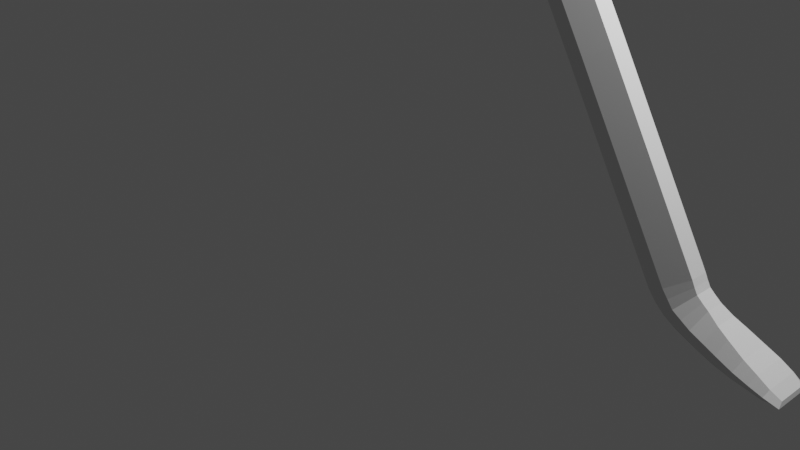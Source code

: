 # Source: crowbar_1.blend  (saved by Blender 3.6.13; exported with 4.5.12 LTS)
import bpy
from mathutils import Matrix  # noqa: F401  (used for matrix-valued properties, if any)

bpy.ops.wm.read_factory_settings(use_empty=True)
scene = bpy.context.scene
scene.name = 'Scene'

# ---- collections
col_collection = bpy.data.collections.new('Collection'); scene.collection.children.link(col_collection)

# ---- materials (node trees are filled in below, after node groups)
mat_none = bpy.data.materials.new('None')
mat_none.use_transparent_shadow = False
mat_none.roughness = 1.0

# ---- material node trees
mat_none.use_nodes = True; mat_none.node_tree.nodes.clear()
_N = mat_none.node_tree.nodes; _L = mat_none.node_tree.links
n0 = _N.new('ShaderNodeBsdfPrincipled'); n0.name = 'Principled BSDF'; n0.location = (0, 300)
n0.distribution = 'GGX'
n0.subsurface_method = 'RANDOM_WALK_SKIN'
n0.inputs[2].default_value = 1.0
n0.inputs[3].default_value = 1.45
n0.inputs[13].default_value = 0.0
n0.inputs[27].default_value = (0.0, 0.0, 0.0, 1.0)
n0.inputs[28].default_value = 1.0
n1 = _N.new('ShaderNodeOutputMaterial'); n1.name = 'Material Output'; n1.location = (280, 300)
_L.new(n0.outputs[0], n1.inputs[0])
n1.is_active_output = True

# ---- world
world_world = bpy.data.worlds.new('World'); scene.world = world_world
world_world.use_nodes = True; world_world.node_tree.nodes.clear()
_N = world_world.node_tree.nodes; _L = world_world.node_tree.links
n0 = _N.new('ShaderNodeOutputWorld'); n0.name = 'World Output'; n0.location = (300, 300)
n1 = _N.new('ShaderNodeBackground'); n1.name = 'Background'; n1.location = (10, 300)
n1.inputs[0].default_value = (0.05088, 0.05088, 0.05088, 1.0)
_L.new(n1.outputs[0], n0.inputs[0])
n0.is_active_output = True
world_world.color = (0.05088, 0.05088, 0.05088)
world_world.use_sun_shadow = False
world_world.sun_shadow_jitter_overblur = 0.0

# ---- cameras
cam_camera = bpy.data.cameras.new('Camera')
cam_camera.clip_end = 100.0
cam_camera.ortho_scale = 7.314

# ---- lights
light_light = bpy.data.lights.new('Light', 'POINT')
light_light.transmission_factor = 0.0
light_light.energy = 1000.0
light_light.shadow_soft_size = 0.1
light_light.shadow_maximum_resolution = 0.006
light_light.use_absolute_resolution = True

# ---- meshes
me_plane = bpy.data.meshes.new('Plane')
me_plane.from_pydata([(-0.2054, 2.194, 0.0), (-0.5922, 1.971, 0.0), (0.3123, 1.294, 0.0), (-0.07442, 1.071, 0.0), (-1.502, 4.437, 0.0), (-1.844, 4.15, 0.0), (-1.622, 4.591, 0.0), (-1.964, 4.304, 0.0), (-1.794, 4.732, 0.0), (-2.055, 4.374, 0.0), (-2.001, 4.821, 0.0), (-2.148, 4.415, 0.0), (-2.219, 4.867, 0.0), (-2.251, 4.43, 0.0), (-2.471, 4.86, 0.0), (-2.394, 4.42, 0.0), (-2.744, 4.754, 0.0), (-2.514, 4.371, 0.0), (-2.937, 4.612, 0.0), (-2.659, 4.275, 0.0), (-3.106, 4.38, 0.0), (-2.805, 4.121, 0.0), (-3.22, 4.103, 0.0), (-2.973, 3.909, 0.0), (-3.253, 3.876, 0.0), (-3.081, 3.758, 0.0), (-3.302, 3.642, 0.0), (-3.195, 3.572, 0.0), (-3.354, 3.427, -0.1021), (-3.305, 3.394, -0.05699), (2.472, -2.419, 0.0), (2.085, -2.642, 0.0), (3.423, -4.084, -1e-06), (3.038, -4.311, -1e-06), (3.481, -4.195, -1e-06), (3.204, -4.493, -1e-06), (3.594, -4.29, -1e-06), (3.439, -4.624, -1e-06), (3.817, -4.433, -0.04156), (3.719, -4.705, -0.04156), (3.978, -4.524, -0.06518), (3.898, -4.735, -0.06743), (4.112, -4.592, -0.07705), (4.045, -4.761, -0.07346), (4.234, -4.664, -0.08102), (4.183, -4.783, -0.08174), (4.33, -4.732, -0.05541), (4.301, -4.792, -0.06141), (0.3123, 1.294, 0.1853), (-0.2054, 2.194, 0.1853), (-0.5922, 1.971, 0.1853), (-0.07442, 1.071, 0.1853), (-1.502, 4.437, 0.1853), (-1.844, 4.15, 0.1853), (-1.622, 4.591, 0.1853), (-1.964, 4.304, 0.1853), (-1.794, 4.732, 0.1853), (-2.055, 4.374, 0.1853), (-2.001, 4.821, 0.1853), (-2.148, 4.415, 0.1853), (-2.219, 4.867, 0.1853), (-2.251, 4.43, 0.1853), (-2.471, 4.86, 0.1853), (-2.394, 4.42, 0.1853), (-2.744, 4.754, 0.1853), (-2.514, 4.371, 0.1853), (-2.937, 4.612, 0.1853), (-2.659, 4.275, 0.1853), (-3.106, 4.38, 0.1853), (-2.805, 4.121, 0.1853), (-3.22, 4.103, 0.1853), (-2.973, 3.909, 0.1853), (-3.253, 3.876, 0.1853), (-3.081, 3.758, 0.1853), (-3.302, 3.642, 0.1853), (-3.195, 3.572, 0.1853), (-3.354, 3.427, 0.2874), (-3.305, 3.394, 0.2423), (2.085, -2.642, 0.1853), (2.472, -2.419, 0.1853), (3.038, -4.311, 0.1853), (3.423, -4.084, 0.1853), (3.204, -4.493, 0.1853), (3.481, -4.195, 0.1853), (3.439, -4.624, 0.1853), (3.594, -4.29, 0.1853), (3.719, -4.705, 0.2268), (3.817, -4.433, 0.2268), (3.898, -4.735, 0.2527), (3.978, -4.524, 0.2505), (4.045, -4.761, 0.2588), (4.112, -4.592, 0.2623), (4.183, -4.783, 0.267), (4.234, -4.664, 0.2663), (4.301, -4.792, 0.2467), (4.33, -4.732, 0.2407), (-0.3988, 2.082, -0.104), (0.119, 1.183, -0.104), (-1.673, 4.294, -0.104), (-1.793, 4.448, -0.104), (-1.927, 4.553, -0.104), (-2.076, 4.611, -0.104), (-2.235, 4.645, -0.104), (-2.432, 4.64, -0.104), (-2.629, 4.563, -0.104), (-2.783, 4.438, -0.104), (-2.942, 4.25, -0.1124), (-3.086, 3.996, -0.1277), (-3.173, 3.808, -0.1453), (-3.254, 3.597, -0.1586), (-3.337, 3.358, -0.1549), (2.279, -2.531, -0.104), (3.231, -4.198, -0.104), (3.341, -4.345, -0.104), (3.514, -4.458, -0.104), (3.768, -4.569, -0.1149), (3.938, -4.629, -0.1338), (4.078, -4.676, -0.1368), (4.209, -4.723, -0.1305), (4.342, -4.772, -0.1092), (-0.3988, 2.082, 0.2893), (0.119, 1.183, 0.2893), (-1.673, 4.294, 0.2893), (-1.793, 4.448, 0.2893), (-1.927, 4.553, 0.2893), (-2.076, 4.611, 0.2893), (-2.235, 4.645, 0.2893), (-2.432, 4.64, 0.2893), (-2.629, 4.563, 0.2893), (-2.783, 4.438, 0.2893), (-2.942, 4.25, 0.2977), (-3.086, 3.996, 0.313), (-3.173, 3.808, 0.3306), (-3.254, 3.597, 0.3439), (-3.337, 3.358, 0.3402), (2.279, -2.531, 0.2893), (3.231, -4.198, 0.2893), (3.341, -4.345, 0.2893), (3.514, -4.458, 0.2893), (3.768, -4.569, 0.3002), (3.938, -4.629, 0.3191), (4.078, -4.676, 0.3221), (4.209, -4.723, 0.3158), (4.342, -4.772, 0.2945), (-3.253, 3.876, 0.07611), (-3.253, 3.876, 0.1092), (-3.22, 4.103, 0.1235), (-3.22, 4.103, 0.06176), (4.045, -4.761, 0.03728), (4.045, -4.761, 0.148), (3.898, -4.735, 0.146), (3.898, -4.735, 0.03929), (-2.394, 4.42, 0.06176), (-2.394, 4.42, 0.1235), (-2.514, 4.371, 0.1235), (-2.514, 4.371, 0.06176), (3.423, -4.084, 0.06176), (3.423, -4.084, 0.1235), (3.481, -4.195, 0.1235), (3.481, -4.195, 0.06176), (-2.744, 4.754, 0.06176), (-2.744, 4.754, 0.1235), (-2.471, 4.86, 0.1235), (-2.471, 4.86, 0.06176), (3.204, -4.493, 0.06176), (3.204, -4.493, 0.1235), (3.038, -4.311, 0.1235), (3.038, -4.311, 0.06176), (-1.964, 4.304, 0.06176), (-1.964, 4.304, 0.1235), (-2.055, 4.374, 0.1235), (-2.055, 4.374, 0.06176), (-3.081, 3.758, 0.07611), (-3.081, 3.758, 0.1092), (-3.195, 3.572, 0.1455), (-3.195, 3.572, 0.03981), (4.112, -4.592, 0.03608), (4.112, -4.592, 0.1492), (4.234, -4.664, 0.1505), (4.234, -4.664, 0.03476), (-1.794, 4.732, 0.06176), (-1.794, 4.732, 0.1235), (-1.622, 4.591, 0.1235), (-1.622, 4.591, 0.06176), (-3.302, 3.642, 0.03981), (-3.302, 3.642, 0.1455), (4.183, -4.783, 0.03452), (4.183, -4.783, 0.1508), (-2.659, 4.275, 0.1235), (-2.659, 4.275, 0.06176), (3.594, -4.29, 0.1235), (3.594, -4.29, 0.06176), (-3.305, 3.394, 0.02384), (-3.305, 3.394, 0.1614), (-3.354, 3.427, 0.1822), (-3.354, 3.427, 0.003097), (4.33, -4.732, 0.04329), (4.33, -4.732, 0.142), (4.301, -4.792, 0.144), (4.301, -4.792, 0.04129), (-0.2054, 2.194, 0.06176), (-0.2054, 2.194, 0.1235), (0.3123, 1.294, 0.1235), (0.3123, 1.294, 0.06176), (-2.937, 4.612, 0.06176), (-2.937, 4.612, 0.1235), (3.439, -4.624, 0.06176), (3.439, -4.624, 0.1235), (-2.148, 4.415, 0.1235), (-2.148, 4.415, 0.06176), (-2.001, 4.821, 0.06176), (-2.001, 4.821, 0.1235), (-0.07442, 1.071, 0.06176), (-0.07442, 1.071, 0.1235), (-0.5922, 1.971, 0.1235), (-0.5922, 1.971, 0.06176), (-2.805, 4.121, 0.1235), (-2.805, 4.121, 0.06176), (3.817, -4.433, 0.1374), (3.817, -4.433, 0.04791), (-3.106, 4.38, 0.06176), (-3.106, 4.38, 0.1235), (3.719, -4.705, 0.04791), (3.719, -4.705, 0.1374), (-2.251, 4.43, 0.1235), (-2.251, 4.43, 0.06176), (2.472, -2.419, 0.1235), (2.472, -2.419, 0.06176), (-2.219, 4.867, 0.06176), (-2.219, 4.867, 0.1235), (2.085, -2.642, 0.06176), (2.085, -2.642, 0.1235), (-1.844, 4.15, 0.1235), (-1.844, 4.15, 0.06176), (-2.973, 3.909, 0.1235), (-2.973, 3.909, 0.06176), (3.978, -4.524, 0.1453), (3.978, -4.524, 0.04004), (-1.502, 4.437, 0.06176), (-1.502, 4.437, 0.1235), (4.342, -4.772, 0.02536), (4.342, -4.772, 0.1599), (-3.337, 3.358, -0.004818), (-3.337, 3.358, 0.1901), (-2.882, 4.026, 0.0), (-3.175, 4.245, 0.0), (-2.882, 4.026, 0.1853), (-3.175, 4.245, 0.1853), (-3.014, 4.123, 0.3053), (-3.014, 4.123, -0.12), (-3.175, 4.245, 0.06176), (-3.175, 4.245, 0.1235), (-2.882, 4.026, 0.06176), (-2.882, 4.026, 0.1235), (-2.728, 4.2, 0.0), (-3.028, 4.502, 0.0), (-2.728, 4.2, 0.1853), (-3.028, 4.502, 0.1853), (-2.862, 4.344, 0.2935), (-2.862, 4.344, -0.1082), (-3.028, 4.502, 0.06176), (-3.028, 4.502, 0.1235), (-2.728, 4.2, 0.06176), (-2.728, 4.2, 0.1235), (-2.591, 4.331, 0.0), (-2.845, 4.693, 0.0), (-2.591, 4.331, 0.1853), (-2.845, 4.693, 0.1853), (-2.706, 4.5, 0.2893), (-2.706, 4.5, -0.104), (-2.845, 4.693, 0.06176), (-2.845, 4.693, 0.1235), (-2.591, 4.331, 0.06176), (-2.591, 4.331, 0.1235), (-2.459, 4.4, 0.0), (-2.613, 4.812, 0.0), (-2.459, 4.4, 0.1853), (-2.613, 4.812, 0.1853), (-2.531, 4.601, 0.2893), (-2.531, 4.601, -0.104), (-2.613, 4.812, 0.06176), (-2.613, 4.812, 0.1235), (-2.459, 4.4, 0.06176), (-2.459, 4.4, 0.1235), (-2.322, 4.432, 0.0), (-2.345, 4.875, 0.0), (-2.322, 4.432, 0.1853), (-2.345, 4.875, 0.1853), (-2.334, 4.654, 0.2893), (-2.334, 4.654, -0.104), (-2.345, 4.875, 0.06176), (-2.345, 4.875, 0.1235), (-2.322, 4.432, 0.06176), (-2.322, 4.432, 0.1235), (-2.202, 4.426, 0.0), (-2.11, 4.85, 0.0), (-2.202, 4.426, 0.1853), (-2.11, 4.85, 0.1853), (-2.156, 4.628, 0.2893), (-2.156, 4.628, -0.104), (-2.11, 4.85, 0.06176), (-2.11, 4.85, 0.1235), (-2.202, 4.426, 0.06176), (-2.202, 4.426, 0.1235), (-2.095, 4.398, 0.0), (-1.896, 4.785, 0.0), (-2.095, 4.398, 0.1853), (-1.896, 4.785, 0.1853), (-2.002, 4.582, 0.2893), (-2.002, 4.582, -0.104), (-1.896, 4.785, 0.06176), (-1.896, 4.785, 0.1235), (-2.095, 4.398, 0.06176), (-2.095, 4.398, 0.1235), (-2.009, 4.346, 0.0), (-1.704, 4.669, 0.0), (-2.009, 4.346, 0.1853), (-1.704, 4.669, 0.1853), (-1.856, 4.508, 0.2893), (-1.856, 4.508, -0.104), (-1.704, 4.669, 0.06176), (-1.704, 4.669, 0.1235), (-2.009, 4.346, 0.06176), (-2.009, 4.346, 0.1235), (-1.904, 4.227, 0.0), (-1.559, 4.517, 0.0), (-1.904, 4.227, 0.1853), (-1.559, 4.517, 0.1853), (-1.733, 4.371, 0.2893), (-1.733, 4.371, -0.104), (-1.559, 4.517, 0.06176), (-1.559, 4.517, 0.1235), (-1.904, 4.227, 0.06176), (-1.904, 4.227, 0.1235), (-3.138, 3.665, 0.1853), (-3.281, 3.759, 0.1853), (-3.217, 3.702, 0.3372), (-3.281, 3.759, 0.1273), (-3.138, 3.665, 0.1273), (-3.138, 3.665, 0.0), (-3.281, 3.759, 0.0), (-3.217, 3.702, -0.1519), (-3.281, 3.759, 0.05796), (-3.138, 3.665, 0.05796), (-3.25, 3.483, -0.0285), (-3.327, 3.527, -0.05105), (-3.293, 3.47, -0.1567), (-3.327, 3.527, 0.02145), (-3.25, 3.483, 0.03182), (-3.25, 3.483, 0.2138), (-3.327, 3.527, 0.2363), (-3.293, 3.47, 0.342), (-3.327, 3.527, 0.1638), (-3.25, 3.483, 0.1535), (3.705, -4.37, -0.02078), (3.577, -4.666, -0.02078), (3.705, -4.37, 0.2061), (3.577, -4.666, 0.2061), (3.641, -4.513, 0.2947), (3.641, -4.513, -0.1094), (3.577, -4.666, 0.05484), (3.577, -4.666, 0.1305), (3.705, -4.37, 0.05484), (3.705, -4.37, 0.1305), (3.535, -4.243, -1e-06), (3.319, -4.567, -1e-06), (3.535, -4.243, 0.1853), (3.319, -4.567, 0.1853), (3.427, -4.401, 0.2893), (3.427, -4.401, -0.104), (3.319, -4.567, 0.06176), (3.319, -4.567, 0.1235), (3.535, -4.243, 0.06176), (3.535, -4.243, 0.1235), (3.45, -4.14, -1e-06), (3.115, -4.409, -1e-06), (3.45, -4.14, 0.1853), (3.115, -4.409, 0.1853), (3.286, -4.271, 0.2893), (3.286, -4.271, -0.104), (3.115, -4.409, 0.06176), (3.115, -4.409, 0.1235), (3.45, -4.14, 0.06176), (3.45, -4.14, 0.1235)], [], [(96, 97, 3, 1), (96, 98, 4, 0), (329, 99, 6, 325), (319, 100, 8, 315), (309, 101, 10, 305), (299, 102, 12, 295), (289, 103, 14, 285), (279, 104, 16, 275), (269, 105, 18, 265), (259, 106, 20, 255), (249, 107, 22, 245), (107, 108, 24, 22), (341, 109, 26, 340), (346, 110, 28, 345), (97, 111, 31, 3), (111, 112, 33, 31), (379, 113, 35, 375), (369, 114, 37, 365), (359, 115, 39, 355), (115, 116, 41, 39), (116, 117, 43, 41), (117, 118, 45, 43), (118, 119, 47, 45), (120, 50, 51, 121), (120, 49, 52, 122), (328, 327, 54, 123), (318, 317, 56, 124), (308, 307, 58, 125), (298, 297, 60, 126), (288, 287, 62, 127), (278, 277, 64, 128), (268, 267, 66, 129), (258, 257, 68, 130), (248, 247, 70, 131), (131, 70, 72, 132), (336, 335, 74, 133), (351, 350, 76, 134), (121, 51, 78, 135), (135, 78, 80, 136), (378, 377, 82, 137), (368, 367, 84, 138), (358, 357, 86, 139), (139, 86, 88, 140), (140, 88, 90, 141), (141, 90, 92, 142), (142, 92, 94, 143), (146, 145, 72, 70), (150, 149, 90, 88), (283, 153, 63, 276), (383, 157, 81, 376), (281, 161, 64, 277), (381, 165, 82, 377), (323, 169, 55, 316), (338, 173, 73, 334), (178, 177, 91, 93), (321, 181, 56, 317), (337, 185, 74, 335), (149, 187, 92, 90), (273, 154, 65, 266), (373, 158, 83, 366), (243, 193, 77, 134), (241, 197, 95, 143), (202, 201, 49, 48), (271, 205, 66, 267), (371, 207, 84, 367), (313, 170, 57, 306), (353, 174, 75, 349), (197, 178, 93, 95), (311, 211, 58, 307), (352, 194, 76, 350), (187, 198, 94, 92), (214, 213, 51, 50), (263, 188, 67, 256), (363, 190, 85, 356), (261, 221, 68, 257), (361, 223, 86, 357), (303, 208, 59, 296), (226, 202, 48, 79), (301, 229, 60, 297), (213, 231, 78, 51), (232, 214, 50, 53), (253, 216, 69, 246), (236, 218, 87, 89), (201, 239, 52, 49), (251, 146, 70, 247), (223, 150, 88, 86), (293, 224, 61, 286), (157, 226, 79, 81), (291, 162, 62, 287), (231, 166, 80, 78), (333, 232, 53, 326), (173, 234, 71, 73), (177, 236, 89, 91), (331, 182, 54, 327), (198, 241, 143, 94), (194, 243, 134, 76), (93, 142, 143, 95), (91, 141, 142, 93), (89, 140, 141, 91), (87, 139, 140, 89), (356, 358, 139, 87), (366, 368, 138, 85), (376, 378, 137, 83), (79, 135, 136, 81), (48, 121, 135, 79), (349, 351, 134, 77), (334, 336, 133, 75), (71, 131, 132, 73), (246, 248, 131, 71), (256, 258, 130, 69), (266, 268, 129, 67), (276, 278, 128, 65), (286, 288, 127, 63), (296, 298, 126, 61), (306, 308, 125, 59), (316, 318, 124, 57), (326, 328, 123, 55), (50, 120, 122, 53), (49, 120, 121, 48), (44, 46, 119, 118), (42, 44, 118, 117), (40, 42, 117, 116), (38, 40, 116, 115), (354, 38, 115, 359), (364, 36, 114, 369), (374, 34, 113, 379), (30, 32, 112, 111), (2, 30, 111, 97), (344, 29, 110, 346), (339, 27, 109, 341), (23, 25, 108, 107), (244, 23, 107, 249), (254, 21, 106, 259), (264, 19, 105, 269), (274, 17, 104, 279), (284, 15, 103, 289), (294, 13, 102, 299), (304, 11, 101, 309), (314, 9, 100, 319), (324, 7, 99, 329), (1, 5, 98, 96), (0, 2, 97, 96), (28, 110, 242, 195), (47, 119, 240, 199), (199, 240, 241, 198), (325, 6, 183, 330), (330, 183, 182, 331), (42, 40, 237, 176), (176, 237, 236, 177), (25, 23, 235, 172), (172, 235, 234, 173), (324, 5, 233, 332), (332, 233, 232, 333), (31, 33, 167, 230), (230, 167, 166, 231), (285, 14, 163, 290), (290, 163, 162, 291), (32, 30, 227, 156), (156, 227, 226, 157), (284, 13, 225, 292), (292, 225, 224, 293), (39, 41, 151, 222), (222, 151, 150, 223), (245, 22, 147, 250), (250, 147, 146, 251), (0, 4, 238, 200), (200, 238, 239, 201), (40, 38, 219, 237), (237, 219, 218, 236), (244, 21, 217, 252), (252, 217, 216, 253), (5, 1, 215, 233), (233, 215, 214, 232), (3, 31, 230, 212), (212, 230, 231, 213), (295, 12, 228, 300), (300, 228, 229, 301), (30, 2, 203, 227), (227, 203, 202, 226), (294, 11, 209, 302), (302, 209, 208, 303), (355, 39, 222, 360), (360, 222, 223, 361), (255, 20, 220, 260), (260, 220, 221, 261), (354, 36, 191, 362), (362, 191, 190, 363), (254, 19, 189, 262), (262, 189, 188, 263), (1, 3, 212, 215), (215, 212, 213, 214), (45, 47, 199, 186), (186, 199, 198, 187), (345, 28, 195, 347), (348, 347, 195, 192), (305, 10, 210, 310), (310, 210, 211, 311), (46, 44, 179, 196), (196, 179, 178, 197), (344, 27, 175, 348), (353, 352, 185, 174), (304, 9, 171, 312), (312, 171, 170, 313), (365, 37, 206, 370), (370, 206, 207, 371), (265, 18, 204, 270), (270, 204, 205, 271), (2, 0, 200, 203), (203, 200, 201, 202), (119, 46, 196, 240), (240, 196, 197, 241), (110, 29, 192, 242), (343, 172, 144, 342), (364, 34, 159, 372), (372, 159, 158, 373), (264, 17, 155, 272), (272, 155, 154, 273), (43, 45, 186, 148), (148, 186, 187, 149), (340, 26, 184, 342), (145, 144, 172, 173), (315, 8, 180, 320), (320, 180, 181, 321), (44, 42, 176, 179), (179, 176, 177, 178), (339, 25, 172, 343), (338, 174, 185, 337), (314, 7, 168, 322), (322, 168, 169, 323), (375, 35, 164, 380), (380, 164, 165, 381), (275, 16, 160, 280), (280, 160, 161, 281), (374, 32, 156, 382), (382, 156, 157, 383), (274, 15, 152, 282), (282, 152, 153, 283), (41, 43, 148, 151), (151, 148, 149, 150), (22, 24, 144, 147), (147, 144, 145, 146), (242, 192, 195), (194, 193, 243), (235, 252, 253, 234), (23, 244, 252, 235), (220, 250, 251, 221), (20, 245, 250, 220), (21, 244, 249, 106), (69, 130, 248, 246), (221, 251, 247, 68), (234, 253, 246, 71), (130, 68, 247, 248), (106, 249, 245, 20), (217, 262, 263, 216), (21, 254, 262, 217), (204, 260, 261, 205), (18, 255, 260, 204), (19, 254, 259, 105), (67, 129, 258, 256), (205, 261, 257, 66), (216, 263, 256, 69), (129, 66, 257, 258), (105, 259, 255, 18), (189, 272, 273, 188), (19, 264, 272, 189), (160, 270, 271, 161), (16, 265, 270, 160), (17, 264, 269, 104), (65, 128, 268, 266), (161, 271, 267, 64), (188, 273, 266, 67), (128, 64, 267, 268), (104, 269, 265, 16), (155, 282, 283, 154), (17, 274, 282, 155), (163, 280, 281, 162), (14, 275, 280, 163), (15, 274, 279, 103), (63, 127, 278, 276), (162, 281, 277, 62), (154, 283, 276, 65), (127, 62, 277, 278), (103, 279, 275, 14), (152, 292, 293, 153), (15, 284, 292, 152), (228, 290, 291, 229), (12, 285, 290, 228), (13, 284, 289, 102), (61, 126, 288, 286), (229, 291, 287, 60), (153, 293, 286, 63), (126, 60, 287, 288), (102, 289, 285, 12), (225, 302, 303, 224), (13, 294, 302, 225), (210, 300, 301, 211), (10, 295, 300, 210), (11, 294, 299, 101), (59, 125, 298, 296), (211, 301, 297, 58), (224, 303, 296, 61), (125, 58, 297, 298), (101, 299, 295, 10), (209, 312, 313, 208), (11, 304, 312, 209), (180, 310, 311, 181), (8, 305, 310, 180), (9, 304, 309, 100), (57, 124, 308, 306), (181, 311, 307, 56), (208, 313, 306, 59), (124, 56, 307, 308), (100, 309, 305, 8), (171, 322, 323, 170), (9, 314, 322, 171), (183, 320, 321, 182), (6, 315, 320, 183), (7, 314, 319, 99), (55, 123, 318, 316), (182, 321, 317, 54), (170, 323, 316, 57), (123, 54, 317, 318), (99, 319, 315, 6), (168, 332, 333, 169), (7, 324, 332, 168), (238, 330, 331, 239), (4, 325, 330, 238), (5, 324, 329, 98), (53, 122, 328, 326), (239, 331, 327, 52), (169, 333, 326, 55), (122, 52, 327, 328), (98, 329, 325, 4), (173, 338, 337, 145), (73, 132, 336, 334), (145, 337, 335, 72), (174, 338, 334, 75), (132, 72, 335, 336), (27, 339, 343, 175), (24, 340, 342, 144), (175, 343, 342, 184), (25, 339, 341, 108), (108, 341, 340, 24), (29, 344, 348, 192), (175, 184, 347, 348), (26, 345, 347, 184), (27, 344, 346, 109), (109, 346, 345, 26), (193, 194, 352, 353), (75, 133, 351, 349), (185, 352, 350, 74), (193, 353, 349, 77), (133, 74, 350, 351), (219, 362, 363, 218), (38, 354, 362, 219), (206, 360, 361, 207), (37, 355, 360, 206), (36, 354, 359, 114), (85, 138, 358, 356), (207, 361, 357, 84), (218, 363, 356, 87), (138, 84, 357, 358), (114, 359, 355, 37), (191, 372, 373, 190), (36, 364, 372, 191), (164, 370, 371, 165), (35, 365, 370, 164), (34, 364, 369, 113), (83, 137, 368, 366), (165, 371, 367, 82), (190, 373, 366, 85), (137, 82, 367, 368), (113, 369, 365, 35), (159, 382, 383, 158), (34, 374, 382, 159), (167, 380, 381, 166), (33, 375, 380, 167), (32, 374, 379, 112), (81, 136, 378, 376), (166, 381, 377, 80), (158, 383, 376, 83), (136, 80, 377, 378), (112, 379, 375, 33)])
_uv = me_plane.uv_layers.new(name='UVMap')
_uv.uv.foreach_set('vector', [0.0, 0.0, 1.0, 0.0, 1.0, 1.0, 0.0, 1.0, 0.0, 0.0, 1.0, 0.0, 1.0, 1.0, 0.0, 1.0, 0.0, 0.0, 1.0, 0.0, 1.0, 1.0, 0.0, 1.0, 0.0, 0.0, 1.0, 0.0, 1.0, 1.0, 0.0, 1.0, 0.0, 0.0, 1.0, 0.0, 1.0, 1.0, 0.0, 1.0, 0.0, 0.0, 1.0, 0.0, 1.0, 1.0, 0.0, 1.0, 0.0, 0.0, 1.0, 0.0, 1.0, 1.0, 0.0, 1.0, 0.0, 0.0, 1.0, 0.0, 1.0, 1.0, 0.0, 1.0, 0.0, 0.0, 1.0, 0.0, 1.0, 1.0, 0.0, 1.0, 0.0, 0.0, 1.0, 0.0, 1.0, 1.0, 0.0, 1.0, 0.0, 0.0, 1.0, 0.0, 1.0, 1.0, 0.0, 1.0, 0.0, 0.0, 1.0, 0.0, 1.0, 1.0, 0.0, 1.0, 0.0, 0.0, 1.0, 0.0, 1.0, 1.0, 0.0, 1.0, 0.0, 0.0, 1.0, 0.0, 1.0, 1.0, 0.0, 1.0, 0.0, 0.0, 1.0, 0.0, 1.0, 1.0, 0.0, 1.0, 0.0, 0.0, 1.0, 0.0, 1.0, 1.0, 0.0, 1.0, 0.0, 0.0, 1.0, 0.0, 1.0, 1.0, 0.0, 1.0, 0.0, 0.0, 1.0, 0.0, 1.0, 1.0, 0.0, 1.0, 0.0, 0.0, 1.0, 0.0, 1.0, 1.0, 0.0, 1.0, 0.0, 0.0, 1.0, 0.0, 1.0, 1.0, 0.0, 1.0, 0.0, 0.0, 1.0, 0.0, 1.0, 1.0, 0.0, 1.0, 0.0, 0.0, 1.0, 0.0, 1.0, 1.0, 0.0, 1.0, 0.0, 0.0, 1.0, 0.0, 1.0, 1.0, 0.0, 1.0, 0.0, 0.0, 1.0, 0.0, 1.0, 1.0, 0.0, 1.0, 0.0, 0.0, 1.0, 0.0, 1.0, 1.0, 0.0, 1.0, 0.0, 0.0, 1.0, 0.0, 1.0, 1.0, 0.0, 1.0, 0.0, 0.0, 1.0, 0.0, 1.0, 1.0, 0.0, 1.0, 0.0, 0.0, 1.0, 0.0, 1.0, 1.0, 0.0, 1.0, 0.0, 0.0, 1.0, 0.0, 1.0, 1.0, 0.0, 1.0, 0.0, 0.0, 1.0, 0.0, 1.0, 1.0, 0.0, 1.0, 0.0, 0.0, 1.0, 0.0, 1.0, 1.0, 0.0, 1.0, 0.0, 0.0, 1.0, 0.0, 1.0, 1.0, 0.0, 1.0, 0.0, 0.0, 1.0, 0.0, 1.0, 1.0, 0.0, 1.0, 0.0, 0.0, 1.0, 0.0, 1.0, 1.0, 0.0, 1.0, 0.0, 0.0, 1.0, 0.0, 1.0, 1.0, 0.0, 1.0, 0.0, 0.0, 1.0, 0.0, 1.0, 1.0, 0.0, 1.0, 0.0, 0.0, 1.0, 0.0, 1.0, 1.0, 0.0, 1.0, 0.0, 0.0, 1.0, 0.0, 1.0, 1.0, 0.0, 1.0, 0.0, 0.0, 1.0, 0.0, 1.0, 1.0, 0.0, 1.0, 0.0, 0.0, 1.0, 0.0, 1.0, 1.0, 0.0, 1.0, 0.0, 0.0, 1.0, 0.0, 1.0, 1.0, 0.0, 1.0, 0.0, 0.0, 1.0, 0.0, 1.0, 1.0, 0.0, 1.0, 0.0, 0.0, 1.0, 0.0, 1.0, 1.0, 0.0, 1.0, 0.0, 0.0, 1.0, 0.0, 1.0, 1.0, 0.0, 1.0, 0.0, 0.0, 1.0, 0.0, 1.0, 1.0, 0.0, 1.0, 0.0, 0.0, 1.0, 0.0, 1.0, 1.0, 0.0, 1.0, 0.0, 0.0, 1.0, 0.0, 1.0, 1.0, 0.0, 1.0, 0.0, 0.0, 1.0, 0.0, 1.0, 1.0, 0.0, 1.0, 0.0, 0.0, 1.0, 0.0, 1.0, 1.0, 0.0, 1.0, 0.0, 0.0, 1.0, 0.0, 1.0, 1.0, 0.0, 1.0, 0.0, 0.0, 1.0, 0.0, 1.0, 1.0, 0.0, 1.0, 0.0, 0.0, 1.0, 0.0, 1.0, 1.0, 0.0, 1.0, 0.0, 0.0, 1.0, 0.0, 1.0, 1.0, 0.0, 1.0, 0.0, 0.0, 1.0, 0.0, 1.0, 1.0, 0.0, 1.0, 0.0, 0.0, 1.0, 0.0, 1.0, 1.0, 0.0, 1.0, 0.0, 0.0, 1.0, 0.0, 1.0, 1.0, 0.0, 1.0, 0.0, 0.0, 1.0, 0.0, 1.0, 1.0, 0.0, 1.0, 0.0, 0.0, 1.0, 0.0, 1.0, 1.0, 0.0, 1.0, 0.0, 0.0, 1.0, 0.0, 1.0, 1.0, 0.0, 1.0, 0.0, 0.0, 1.0, 0.0, 1.0, 1.0, 0.0, 1.0, 0.0, 0.0, 1.0, 0.0, 1.0, 1.0, 0.0, 1.0, 0.0, 0.0, 1.0, 0.0, 1.0, 1.0, 0.0, 1.0, 0.0, 0.0, 1.0, 0.0, 1.0, 1.0, 0.0, 1.0, 0.0, 0.0, 1.0, 0.0, 1.0, 1.0, 0.0, 1.0, 0.0, 0.0, 1.0, 0.0, 1.0, 1.0, 0.0, 1.0, 0.0, 0.0, 1.0, 0.0, 1.0, 1.0, 0.0, 1.0, 0.0, 0.0, 1.0, 0.0, 1.0, 1.0, 0.0, 1.0, 0.0, 0.0, 1.0, 0.0, 1.0, 1.0, 0.0, 1.0, 0.0, 0.0, 1.0, 0.0, 1.0, 1.0, 0.0, 1.0, 0.0, 0.0, 1.0, 0.0, 1.0, 1.0, 0.0, 1.0, 0.0, 0.0, 1.0, 0.0, 1.0, 1.0, 0.0, 1.0, 0.0, 0.0, 1.0, 0.0, 1.0, 1.0, 0.0, 1.0, 0.0, 0.0, 1.0, 0.0, 1.0, 1.0, 0.0, 1.0, 0.0, 0.0, 1.0, 0.0, 1.0, 1.0, 0.0, 1.0, 0.0, 0.0, 1.0, 0.0, 1.0, 1.0, 0.0, 1.0, 0.0, 0.0, 1.0, 0.0, 1.0, 1.0, 0.0, 1.0, 0.0, 0.0, 1.0, 0.0, 1.0, 1.0, 0.0, 1.0, 0.0, 0.0, 1.0, 0.0, 1.0, 1.0, 0.0, 1.0, 0.0, 0.0, 1.0, 0.0, 1.0, 1.0, 0.0, 1.0, 0.0, 0.0, 1.0, 0.0, 1.0, 1.0, 0.0, 1.0, 0.0, 0.0, 1.0, 0.0, 1.0, 1.0, 0.0, 1.0, 0.0, 0.0, 1.0, 0.0, 1.0, 1.0, 0.0, 1.0, 0.0, 0.0, 1.0, 0.0, 1.0, 1.0, 0.0, 1.0, 0.0, 0.0, 1.0, 0.0, 1.0, 1.0, 0.0, 1.0, 0.0, 0.0, 1.0, 0.0, 1.0, 1.0, 0.0, 1.0, 0.0, 0.0, 1.0, 0.0, 1.0, 1.0, 0.0, 1.0, 0.0, 0.0, 1.0, 0.0, 1.0, 1.0, 0.0, 1.0, 0.0, 0.0, 1.0, 0.0, 1.0, 1.0, 0.0, 1.0, 0.0, 0.0, 1.0, 0.0, 1.0, 1.0, 0.0, 1.0, 0.0, 0.0, 1.0, 0.0, 1.0, 1.0, 0.0, 1.0, 0.0, 0.0, 1.0, 0.0, 1.0, 1.0, 0.0, 1.0, 0.0, 0.0, 1.0, 0.0, 1.0, 1.0, 0.0, 1.0, 0.0, 0.0, 1.0, 0.0, 1.0, 1.0, 0.0, 1.0, 0.0, 0.0, 1.0, 0.0, 1.0, 1.0, 0.0, 1.0, 0.0, 0.0, 1.0, 0.0, 1.0, 1.0, 0.0, 1.0, 0.0, 0.0, 1.0, 0.0, 1.0, 1.0, 0.0, 1.0, 0.0, 0.0, 1.0, 0.0, 1.0, 1.0, 0.0, 1.0, 0.0, 0.0, 1.0, 0.0, 1.0, 1.0, 0.0, 1.0, 0.0, 0.0, 1.0, 0.0, 1.0, 1.0, 0.0, 1.0, 0.0, 0.0, 1.0, 0.0, 1.0, 1.0, 0.0, 1.0, 0.0, 0.0, 1.0, 0.0, 1.0, 1.0, 0.0, 1.0, 0.0, 0.0, 1.0, 0.0, 1.0, 1.0, 0.0, 1.0, 0.0, 0.0, 1.0, 0.0, 1.0, 1.0, 0.0, 1.0, 0.0, 0.0, 1.0, 0.0, 1.0, 1.0, 0.0, 1.0, 0.0, 0.0, 1.0, 0.0, 1.0, 1.0, 0.0, 1.0, 0.0, 0.0, 1.0, 0.0, 1.0, 1.0, 0.0, 1.0, 0.0, 0.0, 1.0, 0.0, 1.0, 1.0, 0.0, 1.0, 0.0, 0.0, 1.0, 0.0, 1.0, 1.0, 0.0, 1.0, 0.0, 0.0, 1.0, 0.0, 1.0, 1.0, 0.0, 1.0, 0.0, 0.0, 1.0, 0.0, 1.0, 1.0, 0.0, 1.0, 0.0, 0.0, 1.0, 0.0, 1.0, 1.0, 0.0, 1.0, 0.0, 0.0, 1.0, 0.0, 1.0, 1.0, 0.0, 1.0, 0.0, 0.0, 1.0, 0.0, 1.0, 1.0, 0.0, 1.0, 0.0, 0.0, 1.0, 0.0, 1.0, 1.0, 0.0, 1.0, 0.0, 0.0, 1.0, 0.0, 1.0, 1.0, 0.0, 1.0, 0.0, 0.0, 1.0, 0.0, 1.0, 1.0, 0.0, 1.0, 0.0, 0.0, 1.0, 0.0, 1.0, 1.0, 0.0, 1.0, 0.0, 0.0, 1.0, 0.0, 1.0, 1.0, 0.0, 1.0, 0.0, 0.0, 1.0, 0.0, 1.0, 1.0, 0.0, 1.0, 0.0, 0.0, 1.0, 0.0, 1.0, 1.0, 0.0, 1.0, 0.0, 0.0, 1.0, 0.0, 1.0, 1.0, 0.0, 1.0, 0.0, 0.0, 1.0, 0.0, 1.0, 1.0, 0.0, 1.0, 0.0, 0.0, 1.0, 0.0, 1.0, 1.0, 0.0, 1.0, 0.0, 0.0, 1.0, 0.0, 1.0, 1.0, 0.0, 1.0, 0.0, 0.0, 1.0, 0.0, 1.0, 1.0, 0.0, 1.0, 0.0, 0.0, 1.0, 0.0, 1.0, 1.0, 0.0, 1.0, 0.0, 0.0, 1.0, 0.0, 1.0, 1.0, 0.0, 1.0, 0.0, 0.0, 1.0, 0.0, 1.0, 1.0, 0.0, 1.0, 0.0, 0.0, 1.0, 0.0, 1.0, 1.0, 0.0, 1.0, 0.0, 0.0, 1.0, 0.0, 1.0, 1.0, 0.0, 1.0, 0.0, 0.0, 1.0, 0.0, 1.0, 1.0, 0.0, 1.0, 0.0, 0.0, 1.0, 0.0, 1.0, 1.0, 0.0, 1.0, 0.0, 0.0, 1.0, 0.0, 1.0, 1.0, 0.0, 1.0, 0.0, 0.0, 1.0, 0.0, 1.0, 1.0, 0.0, 1.0, 0.0, 0.0, 1.0, 0.0, 1.0, 1.0, 0.0, 1.0, 0.0, 0.0, 1.0, 0.0, 1.0, 1.0, 0.0, 1.0, 0.0, 0.0, 1.0, 0.0, 1.0, 1.0, 0.0, 1.0, 0.0, 0.0, 1.0, 0.0, 1.0, 1.0, 0.0, 1.0, 0.0, 0.0, 1.0, 0.0, 1.0, 1.0, 0.0, 1.0, 0.0, 0.0, 1.0, 0.0, 1.0, 1.0, 0.0, 1.0, 0.0, 0.0, 1.0, 0.0, 1.0, 1.0, 0.0, 1.0, 0.0, 0.0, 1.0, 0.0, 1.0, 1.0, 0.0, 1.0, 0.0, 0.0, 1.0, 0.0, 1.0, 1.0, 0.0, 1.0, 0.0, 0.0, 1.0, 0.0, 1.0, 1.0, 0.0, 1.0, 0.0, 0.0, 1.0, 0.0, 1.0, 1.0, 0.0, 1.0, 0.0, 0.0, 1.0, 0.0, 1.0, 1.0, 0.0, 1.0, 0.0, 0.0, 1.0, 0.0, 1.0, 1.0, 0.0, 1.0, 0.0, 0.0, 1.0, 0.0, 1.0, 1.0, 0.0, 1.0, 0.0, 0.0, 1.0, 0.0, 1.0, 1.0, 0.0, 1.0, 0.0, 0.0, 1.0, 0.0, 1.0, 1.0, 0.0, 1.0, 0.0, 0.0, 1.0, 0.0, 1.0, 1.0, 0.0, 1.0, 0.0, 0.0, 1.0, 0.0, 1.0, 1.0, 0.0, 1.0, 0.0, 0.0, 1.0, 0.0, 1.0, 1.0, 0.0, 1.0, 0.0, 0.0, 1.0, 0.0, 1.0, 1.0, 0.0, 1.0, 0.0, 0.0, 1.0, 0.0, 1.0, 1.0, 0.0, 1.0, 0.0, 0.0, 1.0, 0.0, 1.0, 1.0, 0.0, 1.0, 0.0, 0.0, 1.0, 0.0, 1.0, 1.0, 0.0, 1.0, 0.0, 0.0, 1.0, 0.0, 1.0, 1.0, 0.0, 1.0, 0.0, 0.0, 1.0, 0.0, 1.0, 1.0, 0.0, 1.0, 0.0, 0.0, 1.0, 0.0, 1.0, 1.0, 0.0, 1.0, 0.0, 0.0, 1.0, 0.0, 1.0, 1.0, 0.0, 1.0, 0.0, 0.0, 1.0, 0.0, 1.0, 1.0, 0.0, 1.0, 0.0, 0.0, 1.0, 0.0, 1.0, 1.0, 0.0, 1.0, 0.0, 0.0, 1.0, 0.0, 1.0, 1.0, 0.0, 1.0, 0.0, 0.0, 1.0, 0.0, 1.0, 1.0, 0.0, 1.0, 0.0, 0.0, 1.0, 0.0, 1.0, 1.0, 0.0, 1.0, 0.0, 0.0, 1.0, 0.0, 1.0, 1.0, 0.0, 1.0, 0.0, 0.0, 1.0, 0.0, 1.0, 1.0, 0.0, 1.0, 0.0, 0.0, 1.0, 0.0, 1.0, 1.0, 0.0, 1.0, 0.0, 0.0, 1.0, 0.0, 1.0, 1.0, 0.0, 1.0, 0.0, 0.0, 1.0, 0.0, 1.0, 1.0, 0.0, 1.0, 0.0, 0.0, 1.0, 0.0, 1.0, 1.0, 0.0, 1.0, 0.0, 0.0, 1.0, 0.0, 1.0, 1.0, 0.0, 1.0, 0.0, 0.0, 1.0, 0.0, 1.0, 1.0, 0.0, 1.0, 0.0, 0.0, 1.0, 0.0, 1.0, 1.0, 0.0, 1.0, 0.0, 0.0, 1.0, 0.0, 1.0, 1.0, 0.0, 1.0, 0.0, 0.0, 1.0, 0.0, 1.0, 1.0, 0.0, 1.0, 0.0, 0.0, 1.0, 0.0, 1.0, 1.0, 0.0, 1.0, 0.0, 0.0, 1.0, 0.0, 1.0, 1.0, 0.0, 1.0, 0.0, 0.0, 1.0, 0.0, 1.0, 1.0, 0.0, 1.0, 0.0, 0.0, 1.0, 0.0, 1.0, 1.0, 0.0, 1.0, 0.0, 0.0, 1.0, 0.0, 1.0, 1.0, 0.0, 1.0, 0.0, 0.0, 1.0, 0.0, 1.0, 1.0, 0.0, 1.0, 0.0, 0.0, 1.0, 0.0, 1.0, 1.0, 0.0, 1.0, 0.0, 0.0, 1.0, 0.0, 1.0, 1.0, 0.0, 1.0, 0.0, 0.0, 1.0, 0.0, 1.0, 1.0, 0.0, 1.0, 0.0, 0.0, 1.0, 0.0, 1.0, 1.0, 0.0, 1.0, 0.0, 0.0, 1.0, 0.0, 1.0, 1.0, 0.0, 1.0, 0.0, 0.0, 1.0, 0.0, 1.0, 1.0, 0.0, 1.0, 0.0, 0.0, 1.0, 0.0, 1.0, 1.0, 0.0, 1.0, 0.0, 0.0, 1.0, 0.0, 1.0, 1.0, 0.0, 1.0, 0.0, 0.0, 1.0, 0.0, 1.0, 1.0, 0.0, 1.0, 0.0, 0.0, 1.0, 0.0, 1.0, 1.0, 0.0, 1.0, 0.0, 0.0, 1.0, 0.0, 1.0, 1.0, 0.0, 1.0, 0.0, 0.0, 1.0, 0.0, 1.0, 1.0, 0.0, 1.0, 0.0, 0.0, 1.0, 0.0, 1.0, 1.0, 0.0, 1.0, 0.0, 0.0, 1.0, 0.0, 1.0, 1.0, 0.0, 1.0, 0.0, 0.0, 1.0, 0.0, 1.0, 1.0, 0.0, 1.0, 0.0, 0.0, 1.0, 0.0, 1.0, 1.0, 0.0, 1.0, 0.0, 0.0, 1.0, 0.0, 1.0, 1.0, 0.0, 1.0, 0.0, 0.0, 1.0, 0.0, 1.0, 1.0, 0.0, 1.0, 0.0, 0.0, 1.0, 0.0, 1.0, 1.0, 0.0, 1.0, 0.0, 0.0, 1.0, 0.0, 1.0, 1.0, 0.0, 1.0, 0.0, 0.0, 1.0, 0.0, 1.0, 1.0, 0.0, 1.0, 0.0, 0.0, 1.0, 0.0, 1.0, 1.0, 0.0, 1.0, 0.0, 0.0, 1.0, 0.0, 1.0, 1.0, 0.0, 1.0, 0.0, 0.0, 1.0, 0.0, 1.0, 1.0, 0.0, 1.0, 0.0, 0.0, 1.0, 0.0, 1.0, 1.0, 0.0, 1.0, 0.0, 0.0, 1.0, 0.0, 1.0, 1.0, 0.0, 1.0, 0.0, 0.0, 1.0, 0.0, 1.0, 1.0, 0.0, 1.0, 0.0, 0.0, 1.0, 0.0, 1.0, 1.0, 0.0, 1.0, 0.0, 0.0, 1.0, 0.0, 1.0, 1.0, 0.0, 1.0, 0.0, 0.0, 1.0, 0.0, 1.0, 1.0, 0.0, 1.0, 0.0, 0.0, 1.0, 0.0, 1.0, 1.0, 0.0, 1.0, 0.0, 0.0, 1.0, 0.0, 1.0, 1.0, 0.0, 1.0, 0.0, 0.0, 1.0, 0.0, 1.0, 1.0, 0.0, 1.0, 0.0, 0.0, 1.0, 0.0, 1.0, 1.0, 0.0, 1.0, 0.0, 0.0, 1.0, 0.0, 1.0, 1.0, 0.0, 1.0, 0.0, 0.0, 1.0, 0.0, 1.0, 1.0, 0.0, 1.0, 0.0, 0.0, 1.0, 0.0, 1.0, 1.0, 0.0, 1.0, 0.0, 0.0, 1.0, 0.0, 1.0, 1.0, 0.0, 1.0, 0.0, 0.0, 1.0, 0.0, 1.0, 1.0, 0.0, 1.0, 0.0, 0.0, 1.0, 0.0, 1.0, 1.0, 0.0, 1.0, 0.0, 0.0, 1.0, 0.0, 1.0, 1.0, 0.0, 1.0, 0.0, 0.0, 1.0, 0.0, 1.0, 1.0, 0.0, 1.0, 0.0, 0.0, 1.0, 0.0, 1.0, 1.0, 0.0, 1.0, 0.0, 0.0, 1.0, 0.0, 1.0, 1.0, 0.0, 1.0, 0.0, 0.0, 1.0, 0.0, 1.0, 1.0, 0.0, 1.0, 0.0, 0.0, 1.0, 0.0, 1.0, 1.0, 0.0, 1.0, 0.0, 0.0, 1.0, 0.0, 1.0, 1.0, 0.0, 1.0, 0.0, 0.0, 1.0, 0.0, 1.0, 1.0, 0.0, 1.0, 0.0, 0.0, 1.0, 0.0, 1.0, 1.0, 0.0, 1.0, 0.0, 0.0, 1.0, 0.0, 1.0, 1.0, 0.0, 1.0, 0.0, 0.0, 1.0, 0.0, 1.0, 1.0, 0.0, 1.0, 0.0, 0.0, 1.0, 0.0, 1.0, 1.0, 0.0, 1.0, 0.0, 0.0, 1.0, 0.0, 1.0, 1.0, 0.0, 1.0, 0.0, 0.0, 1.0, 0.0, 1.0, 1.0, 0.0, 1.0, 0.0, 0.0, 1.0, 0.0, 1.0, 1.0, 0.0, 1.0, 0.0, 0.0, 1.0, 0.0, 1.0, 1.0, 0.0, 1.0, 0.0, 0.0, 1.0, 0.0, 1.0, 1.0, 0.0, 1.0, 0.0, 0.0, 1.0, 0.0, 1.0, 1.0, 0.0, 1.0, 0.0, 0.0, 1.0, 0.0, 1.0, 1.0, 0.0, 0.0, 1.0, 0.0, 1.0, 1.0, 0.0, 0.0, 1.0, 0.0, 1.0, 1.0, 0.0, 1.0, 0.0, 0.0, 1.0, 0.0, 1.0, 1.0, 0.0, 1.0, 0.0, 0.0, 1.0, 0.0, 1.0, 1.0, 0.0, 1.0, 0.0, 0.0, 1.0, 0.0, 1.0, 1.0, 0.0, 1.0, 0.0, 0.0, 1.0, 0.0, 1.0, 1.0, 0.0, 1.0, 0.0, 0.0, 1.0, 0.0, 1.0, 1.0, 0.0, 1.0, 0.0, 0.0, 1.0, 0.0, 1.0, 1.0, 0.0, 1.0, 0.0, 0.0, 1.0, 0.0, 1.0, 1.0, 0.0, 1.0, 0.0, 0.0, 1.0, 0.0, 1.0, 1.0, 0.0, 1.0, 0.0, 0.0, 1.0, 0.0, 1.0, 1.0, 0.0, 1.0, 0.0, 0.0, 1.0, 0.0, 1.0, 1.0, 0.0, 1.0, 0.0, 0.0, 1.0, 0.0, 1.0, 1.0, 0.0, 1.0, 0.0, 0.0, 1.0, 0.0, 1.0, 1.0, 0.0, 1.0, 0.0, 0.0, 1.0, 0.0, 1.0, 1.0, 0.0, 1.0, 0.0, 0.0, 1.0, 0.0, 1.0, 1.0, 0.0, 1.0, 0.0, 0.0, 1.0, 0.0, 1.0, 1.0, 0.0, 1.0, 0.0, 0.0, 1.0, 0.0, 1.0, 1.0, 0.0, 1.0, 0.0, 0.0, 1.0, 0.0, 1.0, 1.0, 0.0, 1.0, 0.0, 0.0, 1.0, 0.0, 1.0, 1.0, 0.0, 1.0, 0.0, 0.0, 1.0, 0.0, 1.0, 1.0, 0.0, 1.0, 0.0, 0.0, 1.0, 0.0, 1.0, 1.0, 0.0, 1.0, 0.0, 0.0, 1.0, 0.0, 1.0, 1.0, 0.0, 1.0, 0.0, 0.0, 1.0, 0.0, 1.0, 1.0, 0.0, 1.0, 0.0, 0.0, 1.0, 0.0, 1.0, 1.0, 0.0, 1.0, 0.0, 0.0, 1.0, 0.0, 1.0, 1.0, 0.0, 1.0, 0.0, 0.0, 1.0, 0.0, 1.0, 1.0, 0.0, 1.0, 0.0, 0.0, 1.0, 0.0, 1.0, 1.0, 0.0, 1.0, 0.0, 0.0, 1.0, 0.0, 1.0, 1.0, 0.0, 1.0, 0.0, 0.0, 1.0, 0.0, 1.0, 1.0, 0.0, 1.0, 0.0, 0.0, 1.0, 0.0, 1.0, 1.0, 0.0, 1.0, 0.0, 0.0, 1.0, 0.0, 1.0, 1.0, 0.0, 1.0, 0.0, 0.0, 1.0, 0.0, 1.0, 1.0, 0.0, 1.0, 0.0, 0.0, 1.0, 0.0, 1.0, 1.0, 0.0, 1.0, 0.0, 0.0, 1.0, 0.0, 1.0, 1.0, 0.0, 1.0, 0.0, 0.0, 1.0, 0.0, 1.0, 1.0, 0.0, 1.0, 0.0, 0.0, 1.0, 0.0, 1.0, 1.0, 0.0, 1.0, 0.0, 0.0, 1.0, 0.0, 1.0, 1.0, 0.0, 1.0, 0.0, 0.0, 1.0, 0.0, 1.0, 1.0, 0.0, 1.0, 0.0, 0.0, 1.0, 0.0, 1.0, 1.0, 0.0, 1.0, 0.0, 0.0, 1.0, 0.0, 1.0, 1.0, 0.0, 1.0, 0.0, 0.0, 1.0, 0.0, 1.0, 1.0, 0.0, 1.0, 0.0, 0.0, 1.0, 0.0, 1.0, 1.0, 0.0, 1.0, 0.0, 0.0, 1.0, 0.0, 1.0, 1.0, 0.0, 1.0, 0.0, 0.0, 1.0, 0.0, 1.0, 1.0, 0.0, 1.0, 0.0, 0.0, 1.0, 0.0, 1.0, 1.0, 0.0, 1.0, 0.0, 0.0, 1.0, 0.0, 1.0, 1.0, 0.0, 1.0, 0.0, 0.0, 1.0, 0.0, 1.0, 1.0, 0.0, 1.0, 0.0, 0.0, 1.0, 0.0, 1.0, 1.0, 0.0, 1.0, 0.0, 0.0, 1.0, 0.0, 1.0, 1.0, 0.0, 1.0, 0.0, 0.0, 1.0, 0.0, 1.0, 1.0, 0.0, 1.0, 0.0, 0.0, 1.0, 0.0, 1.0, 1.0, 0.0, 1.0, 0.0, 0.0, 1.0, 0.0, 1.0, 1.0, 0.0, 1.0, 0.0, 0.0, 1.0, 0.0, 1.0, 1.0, 0.0, 1.0, 0.0, 0.0, 1.0, 0.0, 1.0, 1.0, 0.0, 1.0, 0.0, 0.0, 1.0, 0.0, 1.0, 1.0, 0.0, 1.0, 0.0, 0.0, 1.0, 0.0, 1.0, 1.0, 0.0, 1.0, 0.0, 0.0, 1.0, 0.0, 1.0, 1.0, 0.0, 1.0, 0.0, 0.0, 1.0, 0.0, 1.0, 1.0, 0.0, 1.0, 0.0, 0.0, 1.0, 0.0, 1.0, 1.0, 0.0, 1.0, 0.0, 0.0, 1.0, 0.0, 1.0, 1.0, 0.0, 1.0, 0.0, 0.0, 1.0, 0.0, 1.0, 1.0, 0.0, 1.0, 0.0, 0.0, 1.0, 0.0, 1.0, 1.0, 0.0, 1.0, 0.0, 0.0, 1.0, 0.0, 1.0, 1.0, 0.0, 1.0, 0.0, 0.0, 1.0, 0.0, 1.0, 1.0, 0.0, 1.0, 0.0, 0.0, 1.0, 0.0, 1.0, 1.0, 0.0, 1.0, 0.0, 0.0, 1.0, 0.0, 1.0, 1.0, 0.0, 1.0, 0.0, 0.0, 1.0, 0.0, 1.0, 1.0, 0.0, 1.0, 0.0, 0.0, 1.0, 0.0, 1.0, 1.0, 0.0, 1.0, 0.0, 0.0, 1.0, 0.0, 1.0, 1.0, 0.0, 1.0, 0.0, 0.0, 1.0, 0.0, 1.0, 1.0, 0.0, 1.0, 0.0, 0.0, 1.0, 0.0, 1.0, 1.0, 0.0, 1.0, 0.0, 0.0, 1.0, 0.0, 1.0, 1.0, 0.0, 1.0, 0.0, 0.0, 1.0, 0.0, 1.0, 1.0, 0.0, 1.0, 0.0, 0.0, 1.0, 0.0, 1.0, 1.0, 0.0, 1.0, 0.0, 0.0, 1.0, 0.0, 1.0, 1.0, 0.0, 1.0, 0.0, 0.0, 1.0, 0.0, 1.0, 1.0, 0.0, 1.0, 0.0, 0.0, 1.0, 0.0, 1.0, 1.0, 0.0, 1.0, 0.0, 0.0, 1.0, 0.0, 1.0, 1.0, 0.0, 1.0, 0.0, 0.0, 1.0, 0.0, 1.0, 1.0, 0.0, 1.0, 0.0, 0.0, 1.0, 0.0, 1.0, 1.0, 0.0, 1.0, 0.0, 0.0, 1.0, 0.0, 1.0, 1.0, 0.0, 1.0, 0.0, 0.0, 1.0, 0.0, 1.0, 1.0, 0.0, 1.0, 0.0, 0.0, 1.0, 0.0, 1.0, 1.0, 0.0, 1.0, 0.0, 0.0, 1.0, 0.0, 1.0, 1.0, 0.0, 1.0, 0.0, 0.0, 1.0, 0.0, 1.0, 1.0, 0.0, 1.0, 0.0, 0.0, 1.0, 0.0, 1.0, 1.0, 0.0, 1.0, 0.0, 0.0, 1.0, 0.0, 1.0, 1.0, 0.0, 1.0, 0.0, 0.0, 1.0, 0.0, 1.0, 1.0, 0.0, 1.0, 0.0, 0.0, 1.0, 0.0, 1.0, 1.0, 0.0, 1.0, 0.0, 0.0, 1.0, 0.0, 1.0, 1.0, 0.0, 1.0, 0.0, 0.0, 1.0, 0.0, 1.0, 1.0, 0.0, 1.0, 0.0, 0.0, 1.0, 0.0, 1.0, 1.0, 0.0, 1.0, 0.0, 0.0, 1.0, 0.0, 1.0, 1.0, 0.0, 1.0, 0.0, 0.0, 1.0, 0.0, 1.0, 1.0, 0.0, 1.0, 0.0, 0.0, 1.0, 0.0, 1.0, 1.0, 0.0, 1.0, 0.0, 0.0, 1.0, 0.0, 1.0, 1.0, 0.0, 1.0, 0.0, 0.0, 1.0, 0.0, 1.0, 1.0, 0.0, 1.0, 0.0, 0.0, 1.0, 0.0, 1.0, 1.0, 0.0, 1.0, 0.0, 0.0, 1.0, 0.0, 1.0, 1.0, 0.0, 1.0, 0.0, 0.0, 1.0, 0.0, 1.0, 1.0, 0.0, 1.0, 0.0, 0.0, 1.0, 0.0, 1.0, 1.0, 0.0, 1.0, 0.0, 0.0, 1.0, 0.0, 1.0, 1.0, 0.0, 1.0, 0.0, 0.0, 1.0, 0.0, 1.0, 1.0, 0.0, 1.0, 0.0, 0.0, 1.0, 0.0, 1.0, 1.0, 0.0, 1.0, 0.0, 0.0, 1.0, 0.0, 1.0, 1.0, 0.0, 1.0, 0.0, 0.0, 1.0, 0.0, 1.0, 1.0, 0.0, 1.0, 0.0, 0.0, 1.0, 0.0, 1.0, 1.0, 0.0, 1.0, 0.0, 0.0, 1.0, 0.0, 1.0, 1.0, 0.0, 1.0, 0.0, 0.0, 1.0, 0.0, 1.0, 1.0, 0.0, 1.0, 0.0, 0.0, 1.0, 0.0, 1.0, 1.0, 0.0, 1.0, 0.0, 0.0, 1.0, 0.0, 1.0, 1.0, 0.0, 1.0, 0.0, 0.0, 1.0, 0.0, 1.0, 1.0, 0.0, 1.0, 0.0, 0.0, 1.0, 0.0, 1.0, 1.0, 0.0, 1.0, 0.0, 0.0, 1.0, 0.0, 1.0, 1.0, 0.0, 1.0, 0.0, 0.0, 1.0, 0.0, 1.0, 1.0, 0.0, 1.0, 0.0, 0.0, 1.0, 0.0, 1.0, 1.0, 0.0, 1.0, 0.0, 0.0, 1.0, 0.0, 1.0, 1.0, 0.0, 1.0, 0.0, 0.0, 1.0, 0.0, 1.0, 1.0, 0.0, 1.0, 0.0, 0.0, 1.0, 0.0, 1.0, 1.0, 0.0, 1.0, 0.0, 0.0, 1.0, 0.0, 1.0, 1.0, 0.0, 1.0, 0.0, 0.0, 1.0, 0.0, 1.0, 1.0, 0.0, 1.0, 0.0, 0.0, 1.0, 0.0, 1.0, 1.0, 0.0, 1.0, 0.0, 0.0, 1.0, 0.0, 1.0, 1.0, 0.0, 1.0, 0.0, 0.0, 1.0, 0.0, 1.0, 1.0, 0.0, 1.0, 0.0, 0.0, 1.0, 0.0, 1.0, 1.0, 0.0, 1.0, 0.0, 0.0, 1.0, 0.0, 1.0, 1.0, 0.0, 1.0, 0.0, 0.0, 1.0, 0.0, 1.0, 1.0, 0.0, 1.0, 0.0, 0.0, 1.0, 0.0, 1.0, 1.0, 0.0, 1.0, 0.0, 0.0, 1.0, 0.0, 1.0, 1.0, 0.0, 1.0, 0.0, 0.0, 1.0, 0.0, 1.0, 1.0, 0.0, 1.0, 0.0, 0.0, 1.0, 0.0, 1.0, 1.0, 0.0, 1.0, 0.0, 0.0, 1.0, 0.0, 1.0, 1.0, 0.0, 1.0, 0.0, 0.0, 1.0, 0.0, 1.0, 1.0, 0.0, 1.0, 0.0, 0.0, 1.0, 0.0, 1.0, 1.0, 0.0, 1.0, 0.0, 0.0, 1.0, 0.0, 1.0, 1.0, 0.0, 1.0, 0.0, 0.0, 1.0, 0.0, 1.0, 1.0, 0.0, 1.0, 0.0, 0.0, 1.0, 0.0, 1.0, 1.0, 0.0, 1.0, 0.0, 0.0, 1.0, 0.0, 1.0, 1.0, 0.0, 1.0, 0.0, 0.0, 1.0, 0.0, 1.0, 1.0, 0.0, 1.0, 0.0, 0.0, 1.0, 0.0, 1.0, 1.0, 0.0, 1.0])
me_plane.materials.append(mat_none)
me_plane.update()
me_plane.normals_split_custom_set([tuple(v) for v in zip(*[iter([-0.3658, -0.2105, -0.9066, -0.3658, -0.2105, -0.9066, -0.3658, -0.2105, -0.9066, -0.3658, -0.2105, -0.9066, 0.3678, 0.2122, -0.9053, 0.3678, 0.2122, -0.9053, 0.3678, 0.2122, -0.9053, 0.3678, 0.2122, -0.9053, 0.3242, 0.265, -0.9081, 0.3242, 0.265, -0.9081, 0.3242, 0.265, -0.9081, 0.3242, 0.265, -0.9081, 0.2386, 0.3524, -0.9049, 0.2386, 0.3524, -0.9049, 0.2386, 0.3524, -0.9049, 0.2386, 0.3524, -0.9049, 0.142, 0.3943, -0.9079, 0.142, 0.3943, -0.9079, 0.142, 0.3943, -0.9079, 0.142, 0.3943, -0.9079, 0.07614, 0.4138, -0.9072, 0.07614, 0.4138, -0.9072, 0.07614, 0.4138, -0.9072, 0.07614, 0.4138, -0.9072, -0.05451, 0.4205, -0.9056, -0.05451, 0.4205, -0.9056, -0.05451, 0.4205, -0.9056, -0.05451, 0.4205, -0.9056, -0.1629, 0.3888, -0.9068, -0.1629, 0.3888, -0.9068, -0.1629, 0.3888, -0.9068, -0.1629, 0.3888, -0.9068, -0.2634, 0.3084, -0.9141, -0.2634, 0.3084, -0.9141, -0.2634, 0.3084, -0.9141, -0.2634, 0.3084, -0.9141, -0.3556, 0.2766, -0.8928, -0.3556, 0.2766, -0.8928, -0.3556, 0.2766, -0.8928, -0.3556, 0.2766, -0.8928, -0.5054, 0.2428, -0.828, -0.5054, 0.2428, -0.828, -0.5054, 0.2428, -0.828, -0.5054, 0.2428, -0.828, -0.6896, 0.2276, -0.6875, -0.6896, 0.2276, -0.6875, -0.6896, 0.2276, -0.6875, -0.6896, 0.2276, -0.6875, -0.8843, 0.2437, -0.3982, -0.8843, 0.2437, -0.3982, -0.8843, 0.2437, -0.3982, -0.8843, 0.2437, -0.3982, -0.7504, 0.3756, -0.5439, -0.7504, 0.3756, -0.5439, -0.7504, 0.3756, -0.5439, -0.7504, 0.3756, -0.5439, -0.3648, -0.2122, -0.9066, -0.3648, -0.2122, -0.9066, -0.3648, -0.2122, -0.9066, -0.3648, -0.2122, -0.9066, -0.3665, -0.2093, -0.9066, -0.3665, -0.2093, -0.9066, -0.3665, -0.2093, -0.9066, -0.3665, -0.2093, -0.9066, -0.3276, -0.2992, -0.8962, -0.3276, -0.2992, -0.8962, -0.3276, -0.2992, -0.8962, -0.3276, -0.2992, -0.8962, -0.2326, -0.421, -0.8767, -0.2326, -0.421, -0.8767, -0.2326, -0.421, -0.8767, -0.2326, -0.421, -0.8767, -0.2283, -0.407, -0.8844, -0.2283, -0.407, -0.8844, -0.2283, -0.407, -0.8844, -0.2283, -0.407, -0.8844, -0.2229, -0.4254, -0.8771, -0.2229, -0.4254, -0.8771, -0.2229, -0.4254, -0.8771, -0.2229, -0.4254, -0.8771, -0.1558, -0.5136, -0.8438, -0.1558, -0.5136, -0.8438, -0.1558, -0.5136, -0.8438, -0.1558, -0.5136, -0.8438, -0.1523, -0.5655, -0.8106, -0.1523, -0.5655, -0.8106, -0.1523, -0.5655, -0.8106, -0.1523, -0.5655, -0.8106, -0.06299, -0.7491, -0.6595, -0.06299, -0.7491, -0.6595, -0.06299, -0.7491, -0.6595, -0.06299, -0.7491, -0.6595, -0.3658, -0.2105, 0.9066, -0.3658, -0.2105, 0.9066, -0.3658, -0.2105, 0.9066, -0.3658, -0.2105, 0.9066, 0.3678, 0.2122, 0.9053, 0.3678, 0.2122, 0.9053, 0.3678, 0.2122, 0.9053, 0.3678, 0.2122, 0.9053, 0.3242, 0.265, 0.9081, 0.3242, 0.265, 0.9081, 0.3242, 0.265, 0.9081, 0.3242, 0.265, 0.9081, 0.2386, 0.3524, 0.9049, 0.2386, 0.3524, 0.9049, 0.2386, 0.3524, 0.9049, 0.2386, 0.3524, 0.9049, 0.142, 0.3943, 0.9079, 0.142, 0.3943, 0.9079, 0.142, 0.3943, 0.9079, 0.142, 0.3943, 0.9079, 0.07614, 0.4138, 0.9072, 0.07614, 0.4138, 0.9072, 0.07614, 0.4138, 0.9072, 0.07614, 0.4138, 0.9072, -0.05451, 0.4205, 0.9056, -0.05451, 0.4205, 0.9056, -0.05451, 0.4205, 0.9056, -0.05451, 0.4205, 0.9056, -0.1629, 0.3888, 0.9068, -0.1629, 0.3888, 0.9068, -0.1629, 0.3888, 0.9068, -0.1629, 0.3888, 0.9068, -0.2634, 0.3084, 0.9141, -0.2634, 0.3084, 0.9141, -0.2634, 0.3084, 0.9141, -0.2634, 0.3084, 0.9141, -0.3556, 0.2766, 0.8928, -0.3556, 0.2766, 0.8928, -0.3556, 0.2766, 0.8928, -0.3556, 0.2766, 0.8928, -0.5055, 0.2428, 0.828, -0.5055, 0.2428, 0.828, -0.5055, 0.2428, 0.828, -0.5055, 0.2428, 0.828, -0.6896, 0.2276, 0.6875, -0.6896, 0.2276, 0.6875, -0.6896, 0.2276, 0.6875, -0.6896, 0.2276, 0.6875, -0.8843, 0.2437, 0.3982, -0.8843, 0.2437, 0.3982, -0.8843, 0.2437, 0.3982, -0.8843, 0.2437, 0.3982, -0.7504, 0.3756, 0.5439, -0.7504, 0.3756, 0.5439, -0.7504, 0.3756, 0.5439, -0.7504, 0.3756, 0.5439, -0.3648, -0.2122, 0.9066, -0.3648, -0.2122, 0.9066, -0.3648, -0.2122, 0.9066, -0.3648, -0.2122, 0.9066, -0.3665, -0.2093, 0.9066, -0.3665, -0.2093, 0.9066, -0.3665, -0.2093, 0.9066, -0.3665, -0.2093, 0.9066, -0.3276, -0.2992, 0.8962, -0.3276, -0.2992, 0.8962, -0.3276, -0.2992, 0.8962, -0.3276, -0.2992, 0.8962, -0.2326, -0.421, 0.8767, -0.2326, -0.421, 0.8767, -0.2326, -0.421, 0.8767, -0.2326, -0.421, 0.8767, -0.2283, -0.407, 0.8844, -0.2283, -0.407, 0.8844, -0.2283, -0.407, 0.8844, -0.2283, -0.407, 0.8844, -0.2229, -0.4254, 0.8771, -0.2229, -0.4254, 0.8771, -0.2229, -0.4254, 0.8771, -0.2229, -0.4254, 0.8771, -0.1558, -0.5136, 0.8438, -0.1558, -0.5136, 0.8438, -0.1558, -0.5136, 0.8438, -0.1558, -0.5136, 0.8438, -0.1523, -0.5655, 0.8106, -0.1523, -0.5655, 0.8106, -0.1523, -0.5655, 0.8106, -0.1523, -0.5655, 0.8106, -0.06298, -0.7491, 0.6595, -0.06298, -0.7491, 0.6595, -0.06298, -0.7491, 0.6595, -0.06298, -0.7491, 0.6595, -0.9897, 0.1431, 0.0, -0.9897, 0.1431, 0.0, -0.9897, 0.1431, 0.0, -0.9897, 0.1431, 0.0, -0.1741, -0.9847, 0.0, -0.1741, -0.9847, 0.0, -0.1741, -0.9847, 0.0, -0.1741, -0.9847, 0.0, 0.2901, -0.957, 0.0, 0.2901, -0.957, 0.0, 0.2901, -0.957, 0.0, 0.2901, -0.957, 0.0, 0.8992, 0.4374, 0.0, 0.8992, 0.4374, 0.0, 0.8992, 0.4374, 0.0, 0.8992, 0.4374, 0.0, -0.4031, 0.9152, 0.0, -0.4031, 0.9152, 0.0, -0.4031, 0.9152, 0.0, -0.4031, 0.9152, 0.0, -0.688, -0.7257, 0.0, -0.688, -0.7257, 0.0, -0.688, -0.7257, 0.0, -0.688, -0.7257, 0.0, -0.6879, -0.7258, 0.0, -0.6879, -0.7258, 0.0, -0.6879, -0.7258, 0.0, -0.6879, -0.7258, 0.0, 0.853, -0.5219, 0.0, 0.853, -0.5219, 0.0, 0.853, -0.5219, 0.0, 0.853, -0.5219, 0.0, 0.5056, 0.8628, 0.0, 0.5056, 0.8628, 0.0, 0.5056, 0.8628, 0.0, 0.5056, 0.8628, 0.0, 0.5762, 0.8173, 0.0, 0.5762, 0.8173, 0.0, 0.5762, 0.8173, 0.0, 0.5762, 0.8173, 0.0, -0.9842, 0.1772, 0.0, -0.9842, 0.1772, 0.0, -0.9842, 0.1772, 0.0, -0.9842, 0.1772, 0.0, -0.1562, -0.9877, 0.0, -0.1562, -0.9877, 0.0, -0.1562, -0.9877, 0.0, -0.1562, -0.9877, 0.0, 0.4622, -0.8868, 0.0, 0.4622, -0.8868, 0.0, 0.4622, -0.8868, 0.0, 0.4622, -0.8868, 0.0, 0.6638, 0.7479, 0.0, 0.6638, 0.7479, 0.0, 0.6638, 0.7479, 0.0, 0.6638, 0.7479, 0.0, 0.7574, -0.653, 0.0, 0.7574, -0.653, 0.0, 0.7574, -0.653, 0.0, 0.7574, -0.653, 0.0, 0.9603, 0.2791, 0.0, 0.9603, 0.2791, 0.0, 0.9603, 0.2791, 0.0, 0.9603, 0.2791, 0.0, 0.8668, 0.4987, 0.0, 0.8668, 0.4987, 0.0, 0.8668, 0.4987, 0.0, 0.8668, 0.4987, 0.0, -0.6644, 0.7474, 0.0, -0.6644, 0.7474, 0.0, -0.6644, 0.7474, 0.0, -0.6644, 0.7474, 0.0, -0.432, -0.9019, 0.0, -0.432, -0.9019, 0.0, -0.432, -0.9019, 0.0, -0.432, -0.9019, 0.0, -0.5093, -0.8606, 0.0, -0.5093, -0.8606, 0.0, -0.5093, -0.8606, 0.0, -0.5093, -0.8606, 0.0, 0.8486, -0.529, 0.0, 0.8486, -0.529, 0.0, 0.8486, -0.529, 0.0, 0.8486, -0.529, 0.0, 0.581, 0.8139, 0.0, 0.581, 0.8139, 0.0, 0.581, 0.8139, 0.0, 0.581, 0.8139, 0.0, 0.3228, 0.9465, 0.0, 0.3228, 0.9465, 0.0, 0.3228, 0.9465, 0.0, 0.3228, 0.9465, 0.0, -0.967, 0.2548, 0.0, -0.967, 0.2548, 0.0, -0.967, 0.2548, 0.0, -0.967, 0.2548, 0.0, -0.07677, -0.997, 0.0, -0.07677, -0.997, 0.0, -0.07677, -0.997, 0.0, -0.07677, -0.997, 0.0, -0.8668, -0.4987, 0.0, -0.8668, -0.4987, 0.0, -0.8668, -0.4987, 0.0, -0.8668, -0.4987, 0.0, 0.7303, -0.6831, 0.0, 0.7303, -0.6831, 0.0, 0.7303, -0.6831, 0.0, 0.7303, -0.6831, 0.0, 0.5822, 0.8131, 0.0, 0.5822, 0.8131, 0.0, 0.5822, 0.8131, 0.0, 0.5822, 0.8131, 0.0, -0.8426, 0.5385, 0.0, -0.8426, 0.5385, 0.0, -0.8426, 0.5385, 0.0, -0.8426, 0.5385, 0.0, -0.2614, -0.9652, 0.0, -0.2614, -0.9652, 0.0, -0.2614, -0.9652, 0.0, -0.2614, -0.9652, 0.0, -0.1991, -0.98, 0.0, -0.1991, -0.98, 0.0, -0.1991, -0.98, 0.0, -0.1991, -0.98, 0.0, 0.8644, 0.5028, 0.0, 0.8644, 0.5028, 0.0, 0.8644, 0.5028, 0.0, 0.8644, 0.5028, 0.0, 0.1614, 0.9869, 0.0, 0.1614, 0.9869, 0.0, 0.1614, 0.9869, 0.0, 0.1614, 0.9869, 0.0, -0.8644, -0.5028, 0.0, -0.8644, -0.5028, 0.0, -0.8644, -0.5028, 0.0, -0.8644, -0.5028, 0.0, -0.8672, -0.498, 0.0, -0.8672, -0.498, 0.0, -0.8672, -0.498, 0.0, -0.8672, -0.498, 0.0, 0.7755, -0.6313, 0.0, 0.7755, -0.6313, 0.0, 0.7755, -0.6313, 0.0, 0.7755, -0.6313, 0.0, 0.4902, 0.8716, 0.0, 0.4902, 0.8716, 0.0, 0.4902, 0.8716, 0.0, 0.4902, 0.8716, 0.0, 0.8658, 0.5003, 0.0, 0.8658, 0.5003, 0.0, 0.8658, 0.5003, 0.0, 0.8658, 0.5003, 0.0, -0.9539, 0.3002, 0.0, -0.9539, 0.3002, 0.0, -0.9539, 0.3002, 0.0, -0.9539, 0.3002, 0.0, -0.1661, -0.9861, 0.0, -0.1661, -0.9861, 0.0, -0.1661, -0.9861, 0.0, -0.1661, -0.9861, 0.0, -0.02649, -0.9996, 0.0, -0.02649, -0.9996, 0.0, -0.02649, -0.9996, 0.0, -0.02649, -0.9996, 0.0, 0.8684, 0.4958, 0.0, 0.8684, 0.4958, 0.0, 0.8684, 0.4958, 0.0, 0.8684, 0.4958, 0.0, -0.1202, 0.9927, 0.0, -0.1202, 0.9927, 0.0, -0.1202, 0.9927, 0.0, -0.1202, 0.9927, 0.0, -0.8684, -0.4958, 0.0, -0.8684, -0.4958, 0.0, -0.8684, -0.4958, 0.0, -0.8684, -0.4958, 0.0, -0.788, -0.6156, 0.0, -0.788, -0.6156, 0.0, -0.788, -0.6156, 0.0, -0.788, -0.6156, 0.0, 0.8128, -0.5825, 0.0, 0.8128, -0.5825, 0.0, 0.8128, -0.5825, 0.0, 0.8128, -0.5825, 0.0, 0.4533, 0.8914, 0.0, 0.4533, 0.8914, 0.0, 0.4533, 0.8914, 0.0, 0.4533, 0.8914, 0.0, 0.7601, 0.6498, 0.0, 0.7601, 0.6498, 0.0, 0.7601, 0.6498, 0.0, 0.7601, 0.6498, 0.0, 0.4359, -0.9, 0.0, 0.4359, -0.9, 0.0, 0.4359, -0.9, 0.0, 0.4359, -0.9, 0.0, -0.9719, -0.2352, 0.0, -0.9719, -0.2352, 0.0, -0.9719, -0.2352, 0.0, -0.9719, -0.2352, 0.0, 0.4471, 0.613, 0.6514, 0.4471, 0.613, 0.6514, 0.4471, 0.613, 0.6514, 0.4471, 0.613, 0.6514, 0.2525, 0.5187, 0.8168, 0.2525, 0.5187, 0.8168, 0.2525, 0.5187, 0.8168, 0.2525, 0.5187, 0.8168, 0.1659, 0.5086, 0.8448, 0.1659, 0.5086, 0.8448, 0.1659, 0.5086, 0.8448, 0.1659, 0.5086, 0.8448, 0.1048, 0.4751, 0.8737, 0.1048, 0.4751, 0.8737, 0.1048, 0.4751, 0.8737, 0.1048, 0.4751, 0.8737, 0.1301, 0.4581, 0.8794, 0.1301, 0.4581, 0.8794, 0.1301, 0.4581, 0.8794, 0.1301, 0.4581, 0.8794, 0.2837, 0.3948, 0.8739, 0.2837, 0.3948, 0.8739, 0.2837, 0.3948, 0.8739, 0.2837, 0.3948, 0.8739, 0.3759, 0.2522, 0.8917, 0.3759, 0.2522, 0.8917, 0.3759, 0.2522, 0.8917, 0.3759, 0.2522, 0.8917, 0.3665, 0.2093, 0.9066, 0.3665, 0.2093, 0.9066, 0.3665, 0.2093, 0.9066, 0.3665, 0.2093, 0.9066, 0.3648, 0.2122, 0.9066, 0.3648, 0.2122, 0.9066, 0.3648, 0.2122, 0.9066, 0.3648, 0.2122, 0.9066, 0.8882, -0.4132, 0.2009, 0.8882, -0.4132, 0.2009, 0.8882, -0.4132, 0.2009, 0.8882, -0.4132, 0.2009, 0.8171, -0.3728, 0.4399, 0.8171, -0.3728, 0.4399, 0.8171, -0.3728, 0.4399, 0.8171, -0.3728, 0.4399, 0.6596, -0.3445, 0.668, 0.6596, -0.3445, 0.668, 0.6596, -0.3445, 0.668, 0.6596, -0.3445, 0.668, 0.5359, -0.3321, 0.7762, 0.5359, -0.3321, 0.7762, 0.5359, -0.3321, 0.7762, 0.5359, -0.3321, 0.7762, 0.3806, -0.3221, 0.8668, 0.3806, -0.3221, 0.8668, 0.3806, -0.3221, 0.8668, 0.3806, -0.3221, 0.8668, 0.2885, -0.3498, 0.8913, 0.2885, -0.3498, 0.8913, 0.2885, -0.3498, 0.8913, 0.2885, -0.3498, 0.8913, 0.1722, -0.3956, 0.9021, 0.1722, -0.3956, 0.9021, 0.1722, -0.3956, 0.9021, 0.1722, -0.3956, 0.9021, 0.06496, -0.4193, 0.9055, 0.06496, -0.4193, 0.9055, 0.06496, -0.4193, 0.9055, 0.06496, -0.4193, 0.9055, -0.0714, -0.4376, 0.8963, -0.0714, -0.4376, 0.8963, -0.0714, -0.4376, 0.8963, -0.0714, -0.4376, 0.8963, -0.1539, -0.422, 0.8934, -0.1539, -0.422, 0.8934, -0.1539, -0.422, 0.8934, -0.1539, -0.422, 0.8934, -0.2272, -0.3645, 0.903, -0.2272, -0.3645, 0.903, -0.2272, -0.3645, 0.903, -0.2272, -0.3645, 0.903, -0.3327, -0.2599, 0.9065, -0.3327, -0.2599, 0.9065, -0.3327, -0.2599, 0.9065, -0.3327, -0.2599, 0.9065, -0.3682, -0.2118, 0.9053, -0.3682, -0.2118, 0.9053, -0.3682, -0.2118, 0.9053, -0.3682, -0.2118, 0.9053, 0.3658, 0.2105, 0.9066, 0.3658, 0.2105, 0.9066, 0.3658, 0.2105, 0.9066, 0.3658, 0.2105, 0.9066, 0.4471, 0.6131, -0.6514, 0.4471, 0.6131, -0.6514, 0.4471, 0.6131, -0.6514, 0.4471, 0.6131, -0.6514, 0.2525, 0.5187, -0.8168, 0.2525, 0.5187, -0.8168, 0.2525, 0.5187, -0.8168, 0.2525, 0.5187, -0.8168, 0.1659, 0.5086, -0.8448, 0.1659, 0.5086, -0.8448, 0.1659, 0.5086, -0.8448, 0.1659, 0.5086, -0.8448, 0.1048, 0.4751, -0.8737, 0.1048, 0.4751, -0.8737, 0.1048, 0.4751, -0.8737, 0.1048, 0.4751, -0.8737, 0.1301, 0.4581, -0.8793, 0.1301, 0.4581, -0.8793, 0.1301, 0.4581, -0.8793, 0.1301, 0.4581, -0.8793, 0.2837, 0.3949, -0.8738, 0.2837, 0.3949, -0.8738, 0.2837, 0.3949, -0.8738, 0.2837, 0.3949, -0.8738, 0.3759, 0.2522, -0.8917, 0.3759, 0.2522, -0.8917, 0.3759, 0.2522, -0.8917, 0.3759, 0.2522, -0.8917, 0.3665, 0.2093, -0.9066, 0.3665, 0.2093, -0.9066, 0.3665, 0.2093, -0.9066, 0.3665, 0.2093, -0.9066, 0.3648, 0.2122, -0.9066, 0.3648, 0.2122, -0.9066, 0.3648, 0.2122, -0.9066, 0.3648, 0.2122, -0.9066, 0.8882, -0.4132, -0.2009, 0.8882, -0.4132, -0.2009, 0.8882, -0.4132, -0.2009, 0.8882, -0.4132, -0.2009, 0.8171, -0.3728, -0.4399, 0.8171, -0.3728, -0.4399, 0.8171, -0.3728, -0.4399, 0.8171, -0.3728, -0.4399, 0.6596, -0.3445, -0.668, 0.6596, -0.3445, -0.668, 0.6596, -0.3445, -0.668, 0.6596, -0.3445, -0.668, 0.5359, -0.3321, -0.7762, 0.5359, -0.3321, -0.7762, 0.5359, -0.3321, -0.7762, 0.5359, -0.3321, -0.7762, 0.3806, -0.3221, -0.8668, 0.3806, -0.3221, -0.8668, 0.3806, -0.3221, -0.8668, 0.3806, -0.3221, -0.8668, 0.2885, -0.3498, -0.8913, 0.2885, -0.3498, -0.8913, 0.2885, -0.3498, -0.8913, 0.2885, -0.3498, -0.8913, 0.1722, -0.3956, -0.9021, 0.1722, -0.3956, -0.9021, 0.1722, -0.3956, -0.9021, 0.1722, -0.3956, -0.9021, 0.06496, -0.4193, -0.9055, 0.06496, -0.4193, -0.9055, 0.06496, -0.4193, -0.9055, 0.06496, -0.4193, -0.9055, -0.0714, -0.4376, -0.8963, -0.0714, -0.4376, -0.8963, -0.0714, -0.4376, -0.8963, -0.0714, -0.4376, -0.8963, -0.1539, -0.422, -0.8934, -0.1539, -0.422, -0.8934, -0.1539, -0.422, -0.8934, -0.1539, -0.422, -0.8934, -0.2272, -0.3645, -0.9031, -0.2272, -0.3645, -0.9031, -0.2272, -0.3645, -0.9031, -0.2272, -0.3645, -0.9031, -0.3327, -0.2599, -0.9065, -0.3327, -0.2599, -0.9065, -0.3327, -0.2599, -0.9065, -0.3327, -0.2599, -0.9065, -0.3682, -0.2118, -0.9053, -0.3682, -0.2118, -0.9053, -0.3682, -0.2118, -0.9053, -0.3682, -0.2118, -0.9053, 0.3658, 0.2105, -0.9066, 0.3658, 0.2105, -0.9066, 0.3658, 0.2105, -0.9066, 0.3658, 0.2105, -0.9066, -0.9719, -0.2352, 0.0, -0.9719, -0.2352, 0.0, -0.9719, -0.2352, 0.0, -0.9719, -0.2352, 0.0, 0.4359, -0.9, 0.0, 0.4359, -0.9, 0.0, 0.4359, -0.9, 0.0, 0.4359, -0.9, 0.0, 0.4359, -0.9, 0.0, 0.4359, -0.9, 0.0, 0.4359, -0.9, 0.0, 0.4359, -0.9, 0.0, 0.7601, 0.6498, 0.0, 0.7601, 0.6498, 0.0, 0.7601, 0.6498, 0.0, 0.7601, 0.6498, 0.0, 0.7601, 0.6498, 0.0, 0.7601, 0.6498, 0.0, 0.7601, 0.6498, 0.0, 0.7601, 0.6498, 0.0, 0.4533, 0.8914, 0.0, 0.4533, 0.8914, 0.0, 0.4533, 0.8914, 0.0, 0.4533, 0.8914, 0.0, 0.4533, 0.8914, 0.0, 0.4533, 0.8914, 0.0, 0.4533, 0.8914, 0.0, 0.4533, 0.8914, 0.0, 0.8128, -0.5825, 0.0, 0.8128, -0.5825, 0.0, 0.8128, -0.5825, 0.0, 0.8128, -0.5825, 0.0, 0.8128, -0.5825, 0.0, 0.8128, -0.5825, 0.0, 0.8128, -0.5825, 0.0, 0.8128, -0.5825, 0.0, -0.788, -0.6156, 0.0, -0.788, -0.6156, 0.0, -0.788, -0.6156, 0.0, -0.788, -0.6156, 0.0, -0.788, -0.6156, 0.0, -0.788, -0.6156, 0.0, -0.788, -0.6156, 0.0, -0.788, -0.6156, 0.0, -0.8684, -0.4958, 0.0, -0.8684, -0.4958, 0.0, -0.8684, -0.4958, 0.0, -0.8684, -0.4958, 0.0, -0.8684, -0.4958, 0.0, -0.8684, -0.4958, 0.0, -0.8684, -0.4958, 0.0, -0.8684, -0.4958, 0.0, -0.1202, 0.9927, 0.0, -0.1202, 0.9927, 0.0, -0.1202, 0.9927, 0.0, -0.1202, 0.9927, 0.0, -0.1202, 0.9927, 0.0, -0.1202, 0.9927, 0.0, -0.1202, 0.9927, 0.0, -0.1202, 0.9927, 0.0, 0.8684, 0.4958, 0.0, 0.8684, 0.4958, 0.0, 0.8684, 0.4958, 0.0, 0.8684, 0.4958, 0.0, 0.8684, 0.4958, 0.0, 0.8684, 0.4958, 0.0, 0.8684, 0.4958, 0.0, 0.8684, 0.4958, 0.0, -0.02649, -0.9996, 0.0, -0.02649, -0.9996, 0.0, -0.02649, -0.9996, 0.0, -0.02649, -0.9996, 0.0, -0.02649, -0.9996, 0.0, -0.02649, -0.9996, 0.0, -0.02649, -0.9996, 0.0, -0.02649, -0.9996, 0.0, -0.1661, -0.9861, 0.0, -0.1661, -0.9861, 0.0, -0.1661, -0.9861, 0.0, -0.1661, -0.9861, 0.0, -0.1661, -0.9861, 0.0, -0.1661, -0.9861, 0.0, -0.1661, -0.9861, 0.0, -0.1661, -0.9861, 0.0, -0.9539, 0.3002, 0.0, -0.9539, 0.3002, 0.0, -0.9539, 0.3002, 0.0, -0.9539, 0.3002, 0.0, -0.9539, 0.3002, 0.0, -0.9539, 0.3002, 0.0, -0.9539, 0.3002, 0.0, -0.9539, 0.3002, 0.0, 0.8658, 0.5003, 0.0, 0.8658, 0.5003, 0.0, 0.8658, 0.5003, 0.0, 0.8658, 0.5003, 0.0, 0.8658, 0.5003, 0.0, 0.8658, 0.5003, 0.0, 0.8658, 0.5003, 0.0, 0.8658, 0.5003, 0.0, 0.4902, 0.8716, 0.0, 0.4902, 0.8716, 0.0, 0.4902, 0.8716, 0.0, 0.4902, 0.8716, 0.0, 0.4902, 0.8716, 0.0, 0.4902, 0.8716, 0.0, 0.4902, 0.8716, 0.0, 0.4902, 0.8716, 0.0, 0.7755, -0.6313, 0.0, 0.7755, -0.6313, 0.0, 0.7755, -0.6313, 0.0, 0.7755, -0.6313, 0.0, 0.7755, -0.6313, 0.0, 0.7755, -0.6313, 0.0, 0.7755, -0.6313, 0.0, 0.7755, -0.6313, 0.0, -0.8672, -0.498, 0.0, -0.8672, -0.498, 0.0, -0.8672, -0.498, 0.0, -0.8672, -0.498, 0.0, -0.8672, -0.498, 0.0, -0.8672, -0.498, 0.0, -0.8672, -0.498, 0.0, -0.8672, -0.498, 0.0, -0.8644, -0.5028, 0.0, -0.8644, -0.5028, 0.0, -0.8644, -0.5028, 0.0, -0.8644, -0.5028, 0.0, -0.8644, -0.5028, 0.0, -0.8644, -0.5028, 0.0, -0.8644, -0.5028, 0.0, -0.8644, -0.5028, 0.0, 0.1614, 0.9869, 0.0, 0.1614, 0.9869, 0.0, 0.1614, 0.9869, 0.0, 0.1614, 0.9869, 0.0, 0.1614, 0.9869, 0.0, 0.1614, 0.9869, 0.0, 0.1614, 0.9869, 0.0, 0.1614, 0.9869, 0.0, 0.8644, 0.5028, 0.0, 0.8644, 0.5028, 0.0, 0.8644, 0.5028, 0.0, 0.8644, 0.5028, 0.0, 0.8644, 0.5028, 0.0, 0.8644, 0.5028, 0.0, 0.8644, 0.5028, 0.0, 0.8644, 0.5028, 0.0, -0.1991, -0.98, 0.0, -0.1991, -0.98, 0.0, -0.1991, -0.98, 0.0, -0.1991, -0.98, 0.0, -0.1991, -0.98, 0.0, -0.1991, -0.98, 0.0, -0.1991, -0.98, 0.0, -0.1991, -0.98, 0.0, -0.2614, -0.9652, 0.0, -0.2614, -0.9652, 0.0, -0.2614, -0.9652, 0.0, -0.2614, -0.9652, 0.0, -0.2614, -0.9652, 0.0, -0.2614, -0.9652, 0.0, -0.2614, -0.9652, 0.0, -0.2614, -0.9652, 0.0, -0.8426, 0.5385, 0.0, -0.8426, 0.5385, 0.0, -0.8426, 0.5385, 0.0, -0.8426, 0.5385, 0.0, -0.8426, 0.5385, 0.0, -0.8426, 0.5385, 0.0, -0.8426, 0.5385, 0.0, -0.8426, 0.5385, 0.0, 0.5822, 0.8131, 0.0, 0.5822, 0.8131, 0.0, 0.5822, 0.8131, 0.0, 0.5822, 0.8131, 0.0, 0.5822, 0.8131, 0.0, 0.5822, 0.8131, 0.0, 0.5822, 0.8131, 0.0, 0.5822, 0.8131, 0.0, 0.7303, -0.6831, 0.0, 0.7303, -0.6831, 0.0, 0.7303, -0.6831, 0.0, 0.7303, -0.6831, 0.0, 0.7303, -0.6831, 0.0, 0.7303, -0.6831, 0.0, 0.7303, -0.6831, 0.0, 0.7303, -0.6831, 0.0, -0.8668, -0.4987, 0.0, -0.8668, -0.4987, 0.0, -0.8668, -0.4987, 0.0, -0.8668, -0.4987, 0.0, -0.8668, -0.4987, 0.0, -0.8668, -0.4987, 0.0, -0.8668, -0.4987, 0.0, -0.8668, -0.4987, 0.0, -0.07677, -0.997, 0.0, -0.07677, -0.997, 0.0, -0.07677, -0.997, 0.0, -0.07677, -0.997, 0.0, -0.07677, -0.997, 0.0, -0.07677, -0.997, 0.0, -0.07677, -0.997, 0.0, -0.07677, -0.997, 0.0, -0.967, 0.2548, 0.0, -0.967, 0.2548, 0.0, -0.967, 0.2548, 0.0, -0.967, 0.2548, 0.0, -0.2542, -0.02483, 0.9668, -0.2542, -0.02483, 0.9668, -0.2542, -0.02483, 0.9668, -0.2542, -0.02483, 0.9668, 0.3228, 0.9465, 0.0, 0.3228, 0.9465, 0.0, 0.3228, 0.9465, 0.0, 0.3228, 0.9465, 0.0, 0.3228, 0.9465, 0.0, 0.3228, 0.9465, 0.0, 0.3228, 0.9465, 0.0, 0.3228, 0.9465, 0.0, 0.581, 0.8139, 0.0, 0.581, 0.8139, 0.0, 0.581, 0.8139, 0.0, 0.581, 0.8139, 0.0, 0.581, 0.8139, 0.0, 0.581, 0.8139, 0.0, 0.581, 0.8139, 0.0, 0.581, 0.8139, 0.0, 0.8486, -0.529, 0.0, 0.8486, -0.529, 0.0, 0.8486, -0.529, 0.0, 0.8486, -0.529, 0.0, -0.1079, -0.08548, -0.9905, -0.1079, -0.08548, -0.9905, -0.1079, -0.08548, -0.9905, -0.1079, -0.08548, -0.9905, -0.5093, -0.8606, 0.0, -0.5093, -0.8606, 0.0, -0.5093, -0.8606, 0.0, -0.5093, -0.8606, 0.0, -0.5093, -0.8606, 0.0, -0.5093, -0.8606, 0.0, -0.5093, -0.8606, 0.0, -0.5093, -0.8606, 0.0, -0.432, -0.9019, 0.0, -0.432, -0.9019, 0.0, -0.432, -0.9019, 0.0, -0.432, -0.9019, 0.0, -0.432, -0.9019, 0.0, -0.432, -0.9019, 0.0, -0.432, -0.9019, 0.0, -0.432, -0.9019, 0.0, -0.6644, 0.7474, 0.0, -0.6644, 0.7474, 0.0, -0.6644, 0.7474, 0.0, -0.6644, 0.7474, 0.0, -0.6644, 0.7474, 0.0, -0.6644, 0.7474, 0.0, -0.6644, 0.7474, 0.0, -0.6644, 0.7474, 0.0, 0.8668, 0.4987, 0.0, 0.8668, 0.4987, 0.0, 0.8668, 0.4987, 0.0, 0.8668, 0.4987, 0.0, 0.8668, 0.4987, 0.0, 0.8668, 0.4987, 0.0, 0.8668, 0.4987, 0.0, 0.8668, 0.4987, 0.0, 0.9603, 0.2791, 0.0, 0.9603, 0.2791, 0.0, 0.9603, 0.2791, 0.0, 0.9603, 0.2791, 0.0, 0.9603, 0.2791, 0.0, 0.9603, 0.2791, 0.0, 0.9603, 0.2791, 0.0, 0.9603, 0.2791, 0.0, 0.7574, -0.653, 0.0, 0.7574, -0.653, 0.0, 0.7574, -0.653, 0.0, 0.7574, -0.653, 0.0, -0.08972, -0.1342, 0.9869, -0.08972, -0.1342, 0.9869, -0.08972, -0.1342, 0.9869, -0.08972, -0.1342, 0.9869, 0.6638, 0.7479, 0.0, 0.6638, 0.7479, 0.0, 0.6638, 0.7479, 0.0, 0.6638, 0.7479, 0.0, 0.6638, 0.7479, 0.0, 0.6638, 0.7479, 0.0, 0.6638, 0.7479, 0.0, 0.6638, 0.7479, 0.0, 0.4622, -0.8868, 0.0, 0.4622, -0.8868, 0.0, 0.4622, -0.8868, 0.0, 0.4622, -0.8868, 0.0, 0.4622, -0.8868, 0.0, 0.4622, -0.8868, 0.0, 0.4622, -0.8868, 0.0, 0.4622, -0.8868, 0.0, -0.1562, -0.9877, 0.0, -0.1562, -0.9877, 0.0, -0.1562, -0.9877, 0.0, -0.1562, -0.9877, 0.0, -0.1562, -0.9877, 0.0, -0.1562, -0.9877, 0.0, -0.1562, -0.9877, 0.0, -0.1562, -0.9877, 0.0, -0.9842, 0.1773, 0.0, -0.9842, 0.1773, 0.0, -0.9842, 0.1773, 0.0, -0.9842, 0.1773, 0.0, -0.5637, -0.826, 0.0, -0.5637, -0.826, 0.0, -0.5637, -0.826, 0.0, -0.5637, -0.826, 0.0, 0.5762, 0.8173, 0.0, 0.5762, 0.8173, 0.0, 0.5762, 0.8173, 0.0, 0.5762, 0.8173, 0.0, 0.5762, 0.8173, 0.0, 0.5762, 0.8173, 0.0, 0.5762, 0.8173, 0.0, 0.5762, 0.8173, 0.0, 0.5056, 0.8628, 0.0, 0.5056, 0.8628, 0.0, 0.5056, 0.8628, 0.0, 0.5056, 0.8628, 0.0, 0.5056, 0.8628, 0.0, 0.5056, 0.8628, 0.0, 0.5056, 0.8628, 0.0, 0.5056, 0.8628, 0.0, 0.853, -0.5219, 0.0, 0.853, -0.5219, 0.0, 0.853, -0.5219, 0.0, 0.853, -0.5219, 0.0, -0.08919, -0.1373, -0.9865, -0.08919, -0.1373, -0.9865, -0.08919, -0.1373, -0.9865, -0.08919, -0.1373, -0.9865, -0.6879, -0.7258, 0.0, -0.6879, -0.7258, 0.0, -0.6879, -0.7258, 0.0, -0.6879, -0.7258, 0.0, -0.6879, -0.7258, 0.0, -0.6879, -0.7258, 0.0, -0.6879, -0.7258, 0.0, -0.6879, -0.7258, 0.0, -0.688, -0.7257, 0.0, -0.688, -0.7257, 0.0, -0.688, -0.7257, 0.0, -0.688, -0.7257, 0.0, -0.688, -0.7257, 0.0, -0.688, -0.7257, 0.0, -0.688, -0.7257, 0.0, -0.688, -0.7257, 0.0, -0.4031, 0.9152, 0.0, -0.4031, 0.9152, 0.0, -0.4031, 0.9152, 0.0, -0.4031, 0.9152, 0.0, -0.4031, 0.9152, 0.0, -0.4031, 0.9152, 0.0, -0.4031, 0.9152, 0.0, -0.4031, 0.9152, 0.0, 0.8992, 0.4374, 0.0, 0.8992, 0.4374, 0.0, 0.8992, 0.4374, 0.0, 0.8992, 0.4374, 0.0, 0.8992, 0.4374, 0.0, 0.8992, 0.4374, 0.0, 0.8992, 0.4374, 0.0, 0.8992, 0.4374, 0.0, 0.2901, -0.957, 0.0, 0.2901, -0.957, 0.0, 0.2901, -0.957, 0.0, 0.2901, -0.957, 0.0, 0.2901, -0.957, 0.0, 0.2901, -0.957, 0.0, 0.2901, -0.957, 0.0, 0.2901, -0.957, 0.0, -0.1741, -0.9847, 0.0, -0.1741, -0.9847, 0.0, -0.1741, -0.9847, 0.0, -0.1741, -0.9847, 0.0, -0.1741, -0.9847, 0.0, -0.1741, -0.9847, 0.0, -0.1741, -0.9847, 0.0, -0.1741, -0.9847, 0.0, -0.9897, 0.1431, 0.0, -0.9897, 0.1431, 0.0, -0.9897, 0.1431, 0.0, -0.9897, 0.1431, 0.0, -0.9897, 0.1431, 0.0, -0.9897, 0.1431, 0.0, -0.9897, 0.1431, 0.0, -0.9897, 0.1431, 0.0, -0.5053, -0.2174, 0.8351, -0.5053, -0.2174, 0.8351, -0.5053, -0.2174, 0.8351, -0.5053, -0.2174, -0.8351, -0.5053, -0.2174, -0.8351, -0.5053, -0.2174, -0.8351, 0.7913, -0.6114, 0.0, 0.7913, -0.6114, 0.0, 0.7913, -0.6114, 0.0, 0.7913, -0.6114, 0.0, 0.7913, -0.6114, 0.0, 0.7913, -0.6114, 0.0, 0.7913, -0.6114, 0.0, 0.7913, -0.6114, 0.0, -0.89, 0.456, 0.0, -0.89, 0.456, 0.0, -0.89, 0.456, 0.0, -0.89, 0.456, 0.0, -0.89, 0.456, 0.0, -0.89, 0.456, 0.0, -0.89, 0.456, 0.0, -0.89, 0.456, 0.0, 0.4743, -0.2904, -0.8311, 0.4743, -0.2904, -0.8311, 0.4743, -0.2904, -0.8311, 0.4743, -0.2904, -0.8311, 0.4743, -0.2904, 0.831, 0.4743, -0.2904, 0.831, 0.4743, -0.2904, 0.831, 0.4743, -0.2904, 0.831, -0.89, 0.456, 0.0, -0.89, 0.456, 0.0, -0.89, 0.456, 0.0, -0.89, 0.456, 0.0, 0.7913, -0.6114, 0.0, 0.7913, -0.6114, 0.0, 0.7913, -0.6114, 0.0, 0.7913, -0.6114, 0.0, -0.4242, 0.2536, 0.8693, -0.4242, 0.2536, 0.8693, -0.4242, 0.2536, 0.8693, -0.4242, 0.2536, 0.8693, -0.4242, 0.2536, -0.8693, -0.4242, 0.2536, -0.8693, -0.4242, 0.2536, -0.8693, -0.4242, 0.2536, -0.8693, 0.7187, -0.6953, 0.0, 0.7187, -0.6953, 0.0, 0.7187, -0.6953, 0.0, 0.7187, -0.6953, 0.0, 0.7187, -0.6953, 0.0, 0.7187, -0.6953, 0.0, 0.7187, -0.6953, 0.0, 0.7187, -0.6953, 0.0, -0.7681, 0.6403, 0.0, -0.7681, 0.6403, 0.0, -0.7681, 0.6403, 0.0, -0.7681, 0.6403, 0.0, -0.7681, 0.6403, 0.0, -0.7681, 0.6403, 0.0, -0.7681, 0.6403, 0.0, -0.7681, 0.6403, 0.0, 0.3649, -0.3012, -0.881, 0.3649, -0.3012, -0.881, 0.3649, -0.3012, -0.881, 0.3649, -0.3012, -0.881, 0.3649, -0.3012, 0.881, 0.3649, -0.3012, 0.881, 0.3649, -0.3012, 0.881, 0.3649, -0.3012, 0.881, -0.7681, 0.6403, 0.0, -0.7681, 0.6403, 0.0, -0.7681, 0.6403, 0.0, -0.7681, 0.6403, 0.0, 0.7187, -0.6953, 0.0, 0.7187, -0.6953, 0.0, 0.7187, -0.6953, 0.0, 0.7187, -0.6953, 0.0, -0.3118, 0.2805, 0.9078, -0.3118, 0.2805, 0.9078, -0.3118, 0.2805, 0.9078, -0.3118, 0.2805, 0.9078, -0.3118, 0.2805, -0.9078, -0.3118, 0.2805, -0.9078, -0.3118, 0.2805, -0.9078, -0.3118, 0.2805, -0.9078, 0.6426, -0.7662, 0.0, 0.6426, -0.7662, 0.0, 0.6426, -0.7662, 0.0, 0.6426, -0.7662, 0.0, 0.6426, -0.7662, 0.0, 0.6426, -0.7662, 0.0, 0.6426, -0.7662, 0.0, 0.6426, -0.7662, 0.0, -0.5192, 0.8547, 0.0, -0.5192, 0.8547, 0.0, -0.5192, 0.8547, 0.0, -0.5192, 0.8547, 0.0, -0.5192, 0.8547, 0.0, -0.5192, 0.8547, 0.0, -0.5192, 0.8547, 0.0, -0.5192, 0.8547, 0.0, 0.2427, -0.3638, -0.8993, 0.2427, -0.3638, -0.8993, 0.2427, -0.3638, -0.8993, 0.2427, -0.3638, -0.8993, 0.2427, -0.3639, 0.8993, 0.2427, -0.3639, 0.8993, 0.2427, -0.3639, 0.8993, 0.2427, -0.3639, 0.8993, -0.5192, 0.8547, 0.0, -0.5192, 0.8547, 0.0, -0.5192, 0.8547, 0.0, -0.5192, 0.8547, 0.0, 0.6426, -0.7662, 0.0, 0.6426, -0.7662, 0.0, 0.6426, -0.7662, 0.0, 0.6426, -0.7662, 0.0, -0.2352, 0.3378, 0.9113, -0.2352, 0.3378, 0.9113, -0.2352, 0.3378, 0.9113, -0.2352, 0.3378, 0.9113, -0.2352, 0.3378, -0.9114, -0.2352, 0.3378, -0.9114, -0.2352, 0.3378, -0.9114, -0.2352, 0.3378, -0.9114, 0.4578, -0.8891, 0.0, 0.4578, -0.8891, 0.0, 0.4578, -0.8891, 0.0, 0.4578, -0.8891, 0.0, 0.4578, -0.8891, 0.0, 0.4578, -0.8891, 0.0, 0.4578, -0.8891, 0.0, 0.4578, -0.8891, 0.0, -0.3174, 0.9483, 0.0, -0.3174, 0.9483, 0.0, -0.3174, 0.9483, 0.0, -0.3174, 0.9483, 0.0, -0.3174, 0.9483, 0.0, -0.3174, 0.9483, 0.0, -0.3174, 0.9483, 0.0, -0.3174, 0.9483, 0.0, 0.1448, -0.4071, -0.9018, 0.1448, -0.4071, -0.9018, 0.1448, -0.4071, -0.9018, 0.1448, -0.4071, -0.9018, 0.1448, -0.4071, 0.9018, 0.1448, -0.4071, 0.9018, 0.1448, -0.4071, 0.9018, 0.1448, -0.4071, 0.9018, -0.3174, 0.9483, 0.0, -0.3174, 0.9483, 0.0, -0.3174, 0.9483, 0.0, -0.3174, 0.9483, 0.0, 0.4578, -0.8891, 0.0, 0.4578, -0.8891, 0.0, 0.4578, -0.8891, 0.0, 0.4578, -0.8891, 0.0, -0.1421, 0.3976, 0.9065, -0.1421, 0.3976, 0.9065, -0.1421, 0.3976, 0.9065, -0.1421, 0.3976, 0.9065, -0.1421, 0.3976, -0.9065, -0.1421, 0.3976, -0.9065, -0.1421, 0.3976, -0.9065, -0.1421, 0.3976, -0.9065, 0.1722, -0.9851, 0.0, 0.1722, -0.9851, 0.0, 0.1722, -0.9851, 0.0, 0.1722, -0.9851, 0.0, 0.1722, -0.9851, 0.0, 0.1722, -0.9851, 0.0, 0.1722, -0.9851, 0.0, 0.1722, -0.9851, 0.0, 0.06066, 0.9982, 0.0, 0.06066, 0.9982, 0.0, 0.06066, 0.9982, 0.0, 0.06066, 0.9982, 0.0, 0.06066, 0.9982, 0.0, 0.06066, 0.9982, 0.0, 0.06066, 0.9982, 0.0, 0.06066, 0.9982, 0.0, -0.0277, -0.4304, -0.9022, -0.0277, -0.4304, -0.9022, -0.0277, -0.4304, -0.9022, -0.0277, -0.4304, -0.9022, -0.0277, -0.4304, 0.9022, -0.0277, -0.4304, 0.9022, -0.0277, -0.4304, 0.9022, -0.0277, -0.4304, 0.9022, 0.06066, 0.9982, 0.0, 0.06066, 0.9982, 0.0, 0.06066, 0.9982, 0.0, 0.06066, 0.9982, 0.0, 0.1722, -0.9851, 0.0, 0.1722, -0.9851, 0.0, 0.1722, -0.9851, 0.0, 0.1722, -0.9851, 0.0, 0.0315, 0.4235, 0.9053, 0.0315, 0.4235, 0.9053, 0.0315, 0.4235, 0.9053, 0.0315, 0.4235, 0.9053, 0.0315, 0.4235, -0.9053, 0.0315, 0.4235, -0.9053, 0.0315, 0.4235, -0.9053, 0.0315, 0.4235, -0.9053, -0.08444, -0.9964, 0.0, -0.08444, -0.9964, 0.0, -0.08444, -0.9964, 0.0, -0.08444, -0.9964, 0.0, -0.08444, -0.9964, 0.0, -0.08444, -0.9964, 0.0, -0.08444, -0.9964, 0.0, -0.08444, -0.9964, 0.0, 0.2519, 0.9677, 0.0, 0.2519, 0.9677, 0.0, 0.2519, 0.9677, 0.0, 0.2519, 0.9677, 0.0, 0.2519, 0.9677, 0.0, 0.2519, 0.9677, 0.0, 0.2519, 0.9677, 0.0, 0.2519, 0.9677, 0.0, -0.09182, -0.4404, -0.8931, -0.09182, -0.4404, -0.8931, -0.09182, -0.4404, -0.8931, -0.09182, -0.4404, -0.8931, -0.09182, -0.4404, 0.8931, -0.09182, -0.4404, 0.8931, -0.09182, -0.4404, 0.8931, -0.09182, -0.4404, 0.8931, 0.2519, 0.9677, 0.0, 0.2519, 0.9677, 0.0, 0.2519, 0.9677, 0.0, 0.2519, 0.9677, 0.0, -0.08444, -0.9964, 0.0, -0.08444, -0.9964, 0.0, -0.08444, -0.9964, 0.0, -0.08444, -0.9964, 0.0, 0.09821, 0.4091, 0.9072, 0.09821, 0.4091, 0.9072, 0.09821, 0.4091, 0.9072, 0.09821, 0.4091, 0.9072, 0.09821, 0.4091, -0.9072, 0.09821, 0.4091, -0.9072, 0.09821, 0.4091, -0.9072, 0.09821, 0.4091, -0.9072, -0.3162, -0.9487, 0.0, -0.3162, -0.9487, 0.0, -0.3162, -0.9487, 0.0, -0.3162, -0.9487, 0.0, -0.3162, -0.9487, 0.0, -0.3162, -0.9487, 0.0, -0.3162, -0.9487, 0.0, -0.3162, -0.9487, 0.0, 0.4613, 0.8873, 0.0, 0.4613, 0.8873, 0.0, 0.4613, 0.8873, 0.0, 0.4613, 0.8873, 0.0, 0.4613, 0.8873, 0.0, 0.4613, 0.8873, 0.0, 0.4613, 0.8873, 0.0, 0.4613, 0.8873, 0.0, -0.1839, -0.4013, -0.8973, -0.1839, -0.4013, -0.8973, -0.1839, -0.4013, -0.8973, -0.1839, -0.4013, -0.8973, -0.1839, -0.4013, 0.8973, -0.1839, -0.4013, 0.8973, -0.1839, -0.4013, 0.8973, -0.1839, -0.4013, 0.8973, 0.4613, 0.8873, 0.0, 0.4613, 0.8873, 0.0, 0.4613, 0.8873, 0.0, 0.4613, 0.8873, 0.0, -0.3162, -0.9487, 0.0, -0.3162, -0.9487, 0.0, -0.3162, -0.9487, 0.0, -0.3162, -0.9487, 0.0, 0.1772, 0.3822, 0.9069, 0.1772, 0.3822, 0.9069, 0.1772, 0.3822, 0.9069, 0.1772, 0.3822, 0.9069, 0.1772, 0.3822, -0.9069, 0.1772, 0.3822, -0.9069, 0.1772, 0.3822, -0.9069, 0.1772, 0.3822, -0.9069, -0.5116, -0.8592, 0.0, -0.5116, -0.8592, 0.0, -0.5116, -0.8592, 0.0, -0.5116, -0.8592, 0.0, -0.5116, -0.8592, 0.0, -0.5116, -0.8592, 0.0, -0.5116, -0.8592, 0.0, -0.5116, -0.8592, 0.0, 0.6871, 0.7265, 0.0, 0.6871, 0.7265, 0.0, 0.6871, 0.7265, 0.0, 0.6871, 0.7265, 0.0, 0.6871, 0.7265, 0.0, 0.6871, 0.7265, 0.0, 0.6871, 0.7265, 0.0, 0.6871, 0.7265, 0.0, -0.2918, -0.3081, -0.9055, -0.2918, -0.3081, -0.9055, -0.2918, -0.3081, -0.9055, -0.2918, -0.3081, -0.9055, -0.2918, -0.3081, 0.9055, -0.2918, -0.3081, 0.9055, -0.2918, -0.3081, 0.9055, -0.2918, -0.3081, 0.9055, 0.6871, 0.7265, 0.0, 0.6871, 0.7265, 0.0, 0.6871, 0.7265, 0.0, 0.6871, 0.7265, 0.0, -0.5116, -0.8592, 0.0, -0.5116, -0.8592, 0.0, -0.5116, -0.8592, 0.0, -0.5116, -0.8592, 0.0, 0.2916, 0.3083, 0.9055, 0.2916, 0.3083, 0.9055, 0.2916, 0.3083, 0.9055, 0.2916, 0.3083, 0.9055, 0.2916, 0.3083, -0.9055, 0.2916, 0.3083, -0.9055, 0.2916, 0.3083, -0.9055, 0.2916, 0.3083, -0.9055, -0.788, -0.6156, 0.0, -0.788, -0.6156, 0.0, -0.788, -0.6156, 0.0, -0.788, -0.6156, 0.0, -0.788, -0.6156, 0.0, -0.788, -0.6156, 0.0, -0.788, -0.6156, 0.0, -0.788, -0.6156, 0.0, 0.8141, 0.5808, 0.0, 0.8141, 0.5808, 0.0, 0.8141, 0.5808, 0.0, 0.8141, 0.5808, 0.0, 0.8141, 0.5808, 0.0, 0.8141, 0.5808, 0.0, 0.8141, 0.5808, 0.0, 0.8141, 0.5808, 0.0, -0.3327, -0.2599, -0.9065, -0.3327, -0.2599, -0.9065, -0.3327, -0.2599, -0.9065, -0.3327, -0.2599, -0.9065, -0.3327, -0.2599, 0.9065, -0.3327, -0.2599, 0.9065, -0.3327, -0.2599, 0.9065, -0.3327, -0.2599, 0.9065, 0.8141, 0.5808, 0.0, 0.8141, 0.5808, 0.0, 0.8141, 0.5808, 0.0, 0.8141, 0.5808, 0.0, -0.788, -0.6156, 0.0, -0.788, -0.6156, 0.0, -0.788, -0.6156, 0.0, -0.788, -0.6156, 0.0, 0.336, 0.2509, 0.9079, 0.336, 0.2509, 0.9079, 0.336, 0.2509, 0.9079, 0.336, 0.2509, 0.9079, 0.336, 0.2509, -0.9079, 0.336, 0.2509, -0.9079, 0.336, 0.2509, -0.9079, 0.336, 0.2509, -0.9079, -0.08972, -0.1342, -0.9869, -0.08972, -0.1342, -0.9869, -0.08972, -0.1342, -0.9869, -0.08972, -0.1342, -0.9869, 0.7556, -0.367, 0.5426, 0.7556, -0.367, 0.5426, 0.7556, -0.367, 0.5426, 0.7556, -0.367, 0.5426, -0.9723, 0.2337, 0.0, -0.9723, 0.2337, 0.0, -0.9723, 0.2337, 0.0, -0.9723, 0.2337, 0.0, 0.853, -0.5219, 0.0, 0.853, -0.5219, 0.0, 0.853, -0.5219, 0.0, 0.853, -0.5219, 0.0, -0.8126, 0.2797, 0.5113, -0.8126, 0.2797, 0.5113, -0.8126, 0.2797, 0.5113, -0.8126, 0.2797, 0.5113, 0.853, -0.5219, 0.0, 0.853, -0.5219, 0.0, 0.853, -0.5219, 0.0, 0.853, -0.5219, 0.0, -0.9723, 0.2337, 0.0, -0.9723, 0.2337, 0.0, -0.9723, 0.2337, 0.0, -0.9723, 0.2337, 0.0, -0.08919, -0.1373, 0.9865, -0.08919, -0.1373, 0.9865, -0.08919, -0.1373, 0.9865, -0.08919, -0.1373, 0.9865, 0.7556, -0.367, -0.5426, 0.7556, -0.367, -0.5426, 0.7556, -0.367, -0.5426, 0.7556, -0.367, -0.5426, -0.8126, 0.2797, -0.5113, -0.8126, 0.2797, -0.5113, -0.8126, 0.2797, -0.5113, -0.8126, 0.2797, -0.5113, 0.8486, -0.529, 0.0, 0.8486, -0.529, 0.0, 0.8486, -0.529, 0.0, 0.8486, -0.529, 0.0, -0.1079, -0.08548, 0.9905, -0.1079, -0.08548, 0.9905, -0.1079, -0.08548, 0.9905, -0.1079, -0.08548, 0.9905, -0.9764, 0.2161, 0.0, -0.9764, 0.2161, 0.0, -0.9764, 0.2161, 0.0, -0.9764, 0.2161, 0.0, 0.8803, -0.3429, -0.328, 0.8803, -0.3429, -0.328, 0.8803, -0.3429, -0.328, 0.8803, -0.3429, -0.328, -0.8672, 0.3093, -0.3903, -0.8672, 0.3093, -0.3903, -0.8672, 0.3093, -0.3903, -0.8672, 0.3093, -0.3903, -0.2542, -0.02483, -0.9668, -0.2542, -0.02483, -0.9668, -0.2542, -0.02483, -0.9668, -0.2542, -0.02483, -0.9668, 0.8803, -0.3429, 0.328, 0.8803, -0.3429, 0.328, 0.8803, -0.3429, 0.328, 0.8803, -0.3429, 0.328, -0.9764, 0.2161, 0.0, -0.9764, 0.2161, 0.0, -0.9764, 0.2161, 0.0, -0.9764, 0.2161, 0.0, 0.8486, -0.529, 0.0, 0.8486, -0.529, 0.0, 0.8486, -0.529, 0.0, 0.8486, -0.529, 0.0, -0.8672, 0.3093, 0.3903, -0.8672, 0.3093, 0.3903, -0.8672, 0.3093, 0.3903, -0.8672, 0.3093, 0.3903, 0.4894, 0.872, 0.0, 0.4894, 0.872, 0.0, 0.4894, 0.872, 0.0, 0.4894, 0.872, 0.0, 0.4894, 0.872, 0.0, 0.4894, 0.872, 0.0, 0.4894, 0.872, 0.0, 0.4894, 0.872, 0.0, -0.2913, -0.9566, 0.0, -0.2913, -0.9566, 0.0, -0.2913, -0.9566, 0.0, -0.2913, -0.9566, 0.0, -0.2913, -0.9566, 0.0, -0.2913, -0.9566, 0.0, -0.2913, -0.9566, 0.0, -0.2913, -0.9566, 0.0, 0.167, 0.4629, -0.8706, 0.167, 0.4629, -0.8706, 0.167, 0.4629, -0.8706, 0.167, 0.4629, -0.8706, 0.167, 0.4629, 0.8706, 0.167, 0.4629, 0.8706, 0.167, 0.4629, 0.8706, 0.167, 0.4629, 0.8706, -0.2913, -0.9566, 0.0, -0.2913, -0.9566, 0.0, -0.2913, -0.9566, 0.0, -0.2913, -0.9566, 0.0, 0.4894, 0.872, 0.0, 0.4894, 0.872, 0.0, 0.4894, 0.872, 0.0, 0.4894, 0.872, 0.0, -0.2418, -0.4221, 0.8737, -0.2418, -0.4221, 0.8737, -0.2418, -0.4221, 0.8737, -0.2418, -0.4221, 0.8737, -0.2418, -0.4221, -0.8737, -0.2418, -0.4221, -0.8737, -0.2418, -0.4221, -0.8737, -0.2418, -0.4221, -0.8737, 0.6317, 0.7752, 0.0, 0.6317, 0.7752, 0.0, 0.6317, 0.7752, 0.0, 0.6317, 0.7752, 0.0, 0.6317, 0.7752, 0.0, 0.6317, 0.7752, 0.0, 0.6317, 0.7752, 0.0, 0.6317, 0.7752, 0.0, -0.5378, -0.8431, 0.0, -0.5378, -0.8431, 0.0, -0.5378, -0.8431, 0.0, -0.5378, -0.8431, 0.0, -0.5378, -0.8431, 0.0, -0.5378, -0.8431, 0.0, -0.5378, -0.8431, 0.0, -0.5378, -0.8431, 0.0, 0.2779, 0.3737, -0.8849, 0.2779, 0.3737, -0.8849, 0.2779, 0.3737, -0.8849, 0.2779, 0.3737, -0.8849, 0.2779, 0.3737, 0.8849, 0.2779, 0.3737, 0.8849, 0.2779, 0.3737, 0.8849, 0.2779, 0.3737, 0.8849, -0.5378, -0.8431, 0.0, -0.5378, -0.8431, 0.0, -0.5378, -0.8431, 0.0, -0.5378, -0.8431, 0.0, 0.6317, 0.7752, 0.0, 0.6317, 0.7752, 0.0, 0.6317, 0.7752, 0.0, 0.6317, 0.7752, 0.0, -0.2515, -0.3901, 0.8858, -0.2515, -0.3901, 0.8858, -0.2515, -0.3901, 0.8858, -0.2515, -0.3901, 0.8858, -0.2515, -0.3901, -0.8858, -0.2515, -0.3901, -0.8858, -0.2515, -0.3901, -0.8858, -0.2515, -0.3901, -0.8858, 0.8704, 0.4924, 0.0, 0.8704, 0.4924, 0.0, 0.8704, 0.4924, 0.0, 0.8704, 0.4924, 0.0, 0.8704, 0.4924, 0.0, 0.8704, 0.4924, 0.0, 0.8704, 0.4924, 0.0, 0.8704, 0.4924, 0.0, -0.7859, -0.6184, 0.0, -0.7859, -0.6184, 0.0, -0.7859, -0.6184, 0.0, -0.7859, -0.6184, 0.0, -0.7859, -0.6184, 0.0, -0.7859, -0.6184, 0.0, -0.7859, -0.6184, 0.0, -0.7859, -0.6184, 0.0, 0.3657, 0.2326, -0.9012, 0.3657, 0.2326, -0.9012, 0.3657, 0.2326, -0.9012, 0.3657, 0.2326, -0.9012, 0.3657, 0.2326, 0.9012, 0.3657, 0.2326, 0.9012, 0.3657, 0.2326, 0.9012, 0.3657, 0.2326, 0.9012, -0.7859, -0.6184, 0.0, -0.7859, -0.6184, 0.0, -0.7859, -0.6184, 0.0, -0.7859, -0.6184, 0.0, 0.8704, 0.4924, 0.0, 0.8704, 0.4924, 0.0, 0.8704, 0.4924, 0.0, 0.8704, 0.4924, 0.0, -0.3378, -0.2605, 0.9045, -0.3378, -0.2605, 0.9045, -0.3378, -0.2605, 0.9045, -0.3378, -0.2605, 0.9045, -0.3378, -0.2605, -0.9045, -0.3378, -0.2605, -0.9045, -0.3378, -0.2605, -0.9045, -0.3378, -0.2605, -0.9045])] * 3)])

# ---- objects
ob_light = bpy.data.objects.new('Light', light_light)
ob_camera = bpy.data.objects.new('Camera', cam_camera)
ob_plane = bpy.data.objects.new('Plane', me_plane)

# ---- transforms, parenting, visibility, modifiers, constraints
ob_light.location = (4.076, 1.005, 5.904)
ob_light.rotation_euler = (0.6503, 0.05522, 1.866)
ob_light.lock_rotations_4d = False
ob_light.empty_display_type = 'ARROWS'
ob_light.color = (0.0, 0.0, 0.0, 0.0)
ob_light.lineart.crease_threshold = 0.0
ob_camera.location = (7.359, -6.926, 4.958)
ob_camera.rotation_euler = (1.109, 0.0, 0.8149)
ob_camera.lock_rotations_4d = False
ob_camera.empty_display_type = 'ARROWS'
ob_camera.color = (0.0, 0.0, 0.0, 0.0)
ob_camera.display_type = 'WIRE'
ob_camera.lineart.crease_threshold = 0.0
ob_plane.location = (0.0, 0.1, 4.8)
ob_plane.rotation_euler = (1.571, -0.0, 0.0)

# ---- collection membership
col_collection.objects.link(ob_light)
col_collection.objects.link(ob_camera)
col_collection.objects.link(ob_plane)

# ---- scene / render settings (as saved in the file)
scene.camera = ob_camera
scene.frame_start = 1; scene.frame_end = 250; scene.frame_set(1)
scene.render.engine = 'BLENDER_EEVEE_NEXT'
scene.cycles.sampling_pattern = 'TABULATED_SOBOL'
scene.view_settings.view_transform = 'Filmic'
bpy.context.view_layer.update()
